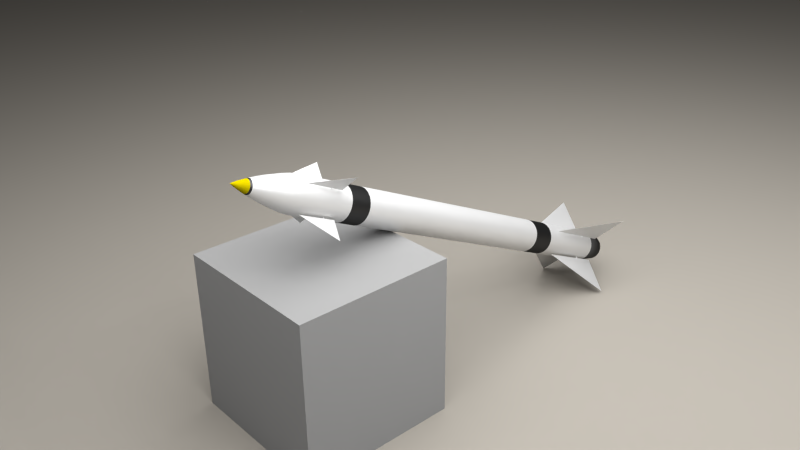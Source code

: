 # Source: missile.blend  (saved by Blender 2.73.0; exported with 4.5.12 LTS)
import bpy
from mathutils import Matrix  # noqa: F401  (used for matrix-valued properties, if any)

bpy.ops.wm.read_factory_settings(use_empty=True)
scene = bpy.context.scene
scene.name = 'Scene'

# ---- collections
col_collection_1 = bpy.data.collections.new('Collection 1'); scene.collection.children.link(col_collection_1)

# ---- materials (node trees are filled in below, after node groups)
mat_material_007 = bpy.data.materials.new('Material.007')
mat_material_007.alpha_threshold = 0.0
mat_material_007.roughness = 0.5
mat_material_005 = bpy.data.materials.new('Material.005')
mat_material_005.alpha_threshold = 0.0
mat_material_005.roughness = 0.5
mat_material_006 = bpy.data.materials.new('Material.006')
mat_material_006.alpha_threshold = 0.0
mat_material_006.roughness = 0.5
mat_material_001 = bpy.data.materials.new('Material.001')
mat_material_001.alpha_threshold = 0.0
mat_material_001.roughness = 0.5
mat_material_002 = bpy.data.materials.new('Material.002')
mat_material_002.alpha_threshold = 0.0
mat_material_002.roughness = 0.5
mat_material_003 = bpy.data.materials.new('Material.003')
mat_material_003.alpha_threshold = 0.0
mat_material_003.roughness = 0.5
mat_material_004 = bpy.data.materials.new('Material.004')
mat_material_004.alpha_threshold = 0.0
mat_material_004.roughness = 0.5

# ---- material node trees
mat_material_007.use_nodes = True; mat_material_007.node_tree.nodes.clear()
_N = mat_material_007.node_tree.nodes; _L = mat_material_007.node_tree.links
n0 = _N.new('ShaderNodeOutputMaterial'); n0.name = 'Material Output'; n0.location = (300, 300)
n1 = _N.new('ShaderNodeEmission'); n1.name = 'Emission'; n1.location = (110, 300)
n1.inputs[0].default_value = (0.8, 0.8, 0.8, 1.0)
n1.inputs[1].default_value = 5.5
_L.new(n1.outputs[0], n0.inputs[0])
n0.is_active_output = True
mat_material_005.use_nodes = True; mat_material_005.node_tree.nodes.clear()
_N = mat_material_005.node_tree.nodes; _L = mat_material_005.node_tree.links
n0 = _N.new('ShaderNodeOutputMaterial'); n0.name = 'Material Output'; n0.location = (300, 300)
n1 = _N.new('ShaderNodeBsdfDiffuse'); n1.name = 'Diffuse BSDF'; n1.location = (10, 300)
n1.inputs[0].default_value = (0.3185, 0.2961, 0.2623, 1.0)
n1.inputs[1].default_value = 0.4598
_L.new(n1.outputs[0], n0.inputs[0])
n0.is_active_output = True
mat_material_006.use_nodes = True; mat_material_006.node_tree.nodes.clear()
_N = mat_material_006.node_tree.nodes; _L = mat_material_006.node_tree.links
n0 = _N.new('ShaderNodeOutputMaterial'); n0.name = 'Material Output'; n0.location = (300, 300)
n1 = _N.new('ShaderNodeBsdfDiffuse'); n1.name = 'Diffuse BSDF'; n1.location = (10, 300)
n1.inputs[0].default_value = (0.2664, 0.2664, 0.2664, 1.0)
n1.inputs[1].default_value = 0.5517
_L.new(n1.outputs[0], n0.inputs[0])
n0.is_active_output = True
mat_material_001.use_nodes = True; mat_material_001.node_tree.nodes.clear()
_N = mat_material_001.node_tree.nodes; _L = mat_material_001.node_tree.links
n0 = _N.new('ShaderNodeOutputMaterial'); n0.name = 'Material Output'; n0.location = (300, 300)
n1 = _N.new('ShaderNodeMixShader'); n1.name = 'Mix Shader'; n1.location = (110, 300)
n2 = _N.new('ShaderNodeBsdfDiffuse'); n2.name = 'Diffuse BSDF'; n2.location = (-90, 300)
n2.inputs[0].default_value = (0.8, 0.6532, 0.0003438, 1.0)
n3 = _N.new('ShaderNodeBsdfRefraction'); n3.name = 'Refraction BSDF'; n3.location = (-90, 300)
n3.inputs[0].default_value = (0.8, 0.7507, 0.007375, 1.0)
n3.inputs[1].default_value = 0.4472
_L.new(n1.outputs[0], n0.inputs[0])
_L.new(n2.outputs[0], n1.inputs[1])
_L.new(n3.outputs[0], n1.inputs[2])
n0.is_active_output = True
mat_material_002.use_nodes = True; mat_material_002.node_tree.nodes.clear()
_N = mat_material_002.node_tree.nodes; _L = mat_material_002.node_tree.links
n0 = _N.new('ShaderNodeOutputMaterial'); n0.name = 'Material Output'; n0.location = (300, 300)
n1 = _N.new('ShaderNodeMixShader'); n1.name = 'Mix Shader'; n1.location = (110, 300)
n2 = _N.new('ShaderNodeBsdfDiffuse'); n2.name = 'Diffuse BSDF'; n2.location = (-90, 300)
n2.inputs[0].default_value = (0.002063, 0.002063, 0.002063, 1.0)
n3 = _N.new('ShaderNodeBsdfAnisotropic'); n3.name = 'Glossy BSDF'; n3.location = (-90, 300)
n3.distribution = 'GGX'
n3.inputs[0].default_value = (0.1282, 0.1282, 0.1282, 1.0)
n3.inputs[1].default_value = 0.4472
_L.new(n1.outputs[0], n0.inputs[0])
_L.new(n2.outputs[0], n1.inputs[1])
_L.new(n3.outputs[0], n1.inputs[2])
n0.is_active_output = True
mat_material_003.use_nodes = True; mat_material_003.node_tree.nodes.clear()
_N = mat_material_003.node_tree.nodes; _L = mat_material_003.node_tree.links
n0 = _N.new('ShaderNodeOutputMaterial'); n0.name = 'Material Output'; n0.location = (300, 300)
n1 = _N.new('ShaderNodeMixShader'); n1.name = 'Mix Shader'; n1.location = (110, 300)
n2 = _N.new('ShaderNodeBsdfDiffuse'); n2.name = 'Diffuse BSDF'; n2.location = (-90, 300)
n3 = _N.new('ShaderNodeBsdfAnisotropic'); n3.name = 'Glossy BSDF'; n3.location = (-90, 300)
n3.distribution = 'GGX'
n3.inputs[1].default_value = 0.4472
_L.new(n1.outputs[0], n0.inputs[0])
_L.new(n2.outputs[0], n1.inputs[1])
_L.new(n3.outputs[0], n1.inputs[2])
n0.is_active_output = True
mat_material_004.use_nodes = True; mat_material_004.node_tree.nodes.clear()
_N = mat_material_004.node_tree.nodes; _L = mat_material_004.node_tree.links
n0 = _N.new('ShaderNodeOutputMaterial'); n0.name = 'Material Output'; n0.location = (300, 300)
n1 = _N.new('ShaderNodeBsdfDiffuse'); n1.name = 'Diffuse BSDF'; n1.location = (10, 300)
n1.inputs[0].default_value = (0.09084, 0.09084, 0.09084, 1.0)
_L.new(n1.outputs[0], n0.inputs[0])
n0.is_active_output = True

# ---- world
world_world = bpy.data.worlds.new('World'); scene.world = world_world
world_world.color = (0.05088, 0.05088, 0.05088)
world_world.use_sun_shadow = False
world_world.sun_shadow_jitter_overblur = 0.0
world_world.cycles.sampling_method = 'MANUAL'
world_world.cycles.sample_map_resolution = 256

# ---- cameras
cam_camera = bpy.data.cameras.new('Camera')
cam_camera.clip_end = 100.0
cam_camera.lens = 35.0
cam_camera.sensor_width = 32.0
cam_camera.sensor_height = 18.0
cam_camera.ortho_scale = 7.314
cam_camera.dof.focus_distance = 0.0

# ---- lights
light_lamp = bpy.data.lights.new('Lamp', 'POINT')
light_lamp.transmission_factor = 0.0
light_lamp.cutoff_distance = 30.0
light_lamp.energy = 100.0
light_lamp.shadow_buffer_clip_start = 1.001
light_lamp.shadow_soft_size = 0.1
light_lamp.shadow_maximum_resolution = 0.006
light_lamp.use_absolute_resolution = True
light_lamp.cycles.use_multiple_importance_sampling = False

# ---- meshes
me_plane_011 = bpy.data.meshes.new('Plane.011')
me_plane_011.from_pydata([(-1.0, -1.0, 0.0), (1.0, -1.0, 0.0), (-1.0, 1.0, 0.0), (1.0, 1.0, 0.0)], [], [(0, 1, 3, 2)])
me_plane_011.materials.append(mat_material_007)
me_plane_011.use_remesh_preserve_volume = False
me_plane_011.use_remesh_preserve_attributes = False
me_plane_011.use_mirror_vertex_groups = False
me_plane_011.update()
me_plane_010 = bpy.data.meshes.new('Plane.010')
me_plane_010.from_pydata([(-1.0, -1.0, 0.0), (1.0, -1.0, 0.0), (-1.0, 1.0, 0.0), (1.0, 1.0, 0.0)], [], [(0, 1, 3, 2)])
me_plane_010.materials.append(mat_material_005)
me_plane_010.use_remesh_preserve_volume = False
me_plane_010.use_remesh_preserve_attributes = False
me_plane_010.use_mirror_vertex_groups = False
me_plane_010.update()
me_cube_001 = bpy.data.meshes.new('Cube.001')
me_cube_001.from_pydata([(-1.0, -1.0, -1.0), (-1.0, 1.0, -1.0), (1.0, 1.0, -1.0), (1.0, -1.0, -1.0), (-1.0, -1.0, 1.0), (-1.0, 1.0, 1.0), (1.0, 1.0, 1.0), (1.0, -1.0, 1.0), (-1.0, -1.0, -1.024), (-1.0, 1.0, -1.024), (1.0, 1.0, -1.024), (1.0, -1.0, -1.024), (-1.0, -1.0, -1.073), (-1.0, 1.0, -1.073), (1.0, 1.0, -1.073), (1.0, -1.0, -1.073)], [], [(4, 5, 1, 0), (5, 6, 2, 1), (6, 7, 3, 2), (7, 4, 0, 3), (3, 0, 8, 11), (7, 6, 5, 4), (11, 8, 12, 15), (2, 3, 11, 10), (1, 2, 10, 9), (0, 1, 9, 8), (12, 13, 14, 15), (10, 11, 15, 14), (9, 10, 14, 13), (8, 9, 13, 12)])
me_cube_001.materials.append(mat_material_006)
me_cube_001.use_remesh_preserve_volume = False
me_cube_001.use_remesh_preserve_attributes = False
me_cube_001.use_mirror_vertex_groups = False
me_cube_001.update()
me_plane_009 = bpy.data.meshes.new('Plane.009')
me_plane_009.from_pydata([(-1.509, 1.837, -0.03847), (-1.509, 1.837, -0.03203), (-1.509, 1.835, -0.02584), (-1.509, 1.832, -0.02013), (-1.509, 1.828, -0.01513), (-1.509, 1.823, -0.01102), (-1.509, 1.817, -0.007972), (-1.509, 1.811, -0.006094), (-1.509, 1.804, -0.005459), (-1.509, 1.798, -0.006094), (-1.509, 1.792, -0.007972), (-1.509, 1.786, -0.01102), (-1.509, 1.781, -0.01513), (-1.509, 1.777, -0.02013), (-1.509, 1.774, -0.02584), (-1.509, 1.772, -0.03203), (-1.509, 1.771, -0.03847), (-1.509, 1.772, -0.04491), (-1.509, 1.774, -0.0511), (-1.509, 1.777, -0.05681), (-1.509, 1.781, -0.06181), (-1.509, 1.786, -0.06591), (-1.509, 1.792, -0.06896), (-1.509, 1.798, -0.07084), (-1.509, 1.804, -0.07148), (-1.509, 1.811, -0.07084), (-1.509, 1.817, -0.06896), (-1.509, 1.823, -0.06591), (-1.509, 1.828, -0.06181), (-1.509, 1.832, -0.05681), (-1.509, 1.835, -0.0511), (-1.509, 1.837, -0.04491), (-0.9369, 1.837, -0.03847), (-0.9369, 1.837, -0.03203), (-0.9369, 1.835, -0.02584), (-0.9369, 1.832, -0.02013), (-0.9369, 1.828, -0.01513), (-0.9369, 1.823, -0.01102), (-0.9369, 1.817, -0.007972), (-0.9369, 1.811, -0.006094), (-0.9369, 1.804, -0.005459), (-0.9369, 1.798, -0.006094), (-0.9369, 1.792, -0.007972), (-0.9369, 1.786, -0.01102), (-0.9369, 1.781, -0.01513), (-0.9369, 1.777, -0.02013), (-0.9369, 1.774, -0.02584), (-0.9369, 1.772, -0.03203), (-0.9369, 1.771, -0.03847), (-0.9369, 1.772, -0.04491), (-0.9369, 1.774, -0.0511), (-0.9369, 1.777, -0.05681), (-0.9369, 1.781, -0.06181), (-0.9369, 1.786, -0.06591), (-0.9369, 1.792, -0.06896), (-0.9369, 1.798, -0.07084), (-0.9369, 1.804, -0.07148), (-0.9369, 1.811, -0.07084), (-0.9369, 1.817, -0.06896), (-0.9369, 1.823, -0.06591), (-0.9369, 1.828, -0.06181), (-0.9369, 1.832, -0.05681), (-0.9369, 1.835, -0.0511), (-0.9369, 1.837, -0.04491), (-0.893, 1.823, -0.03847), (-0.893, 1.823, -0.03476), (-0.893, 1.822, -0.0312), (-0.893, 1.82, -0.02792), (-0.893, 1.818, -0.02505), (-0.893, 1.815, -0.02268), (-0.893, 1.812, -0.02093), (-0.893, 1.808, -0.01985), (-0.893, 1.804, -0.01949), (-0.893, 1.801, -0.01985), (-0.893, 1.797, -0.02093), (-0.893, 1.794, -0.02268), (-0.893, 1.791, -0.02505), (-0.893, 1.789, -0.02792), (-0.893, 1.787, -0.0312), (-0.893, 1.786, -0.03476), (-0.893, 1.785, -0.03847), (-0.893, 1.786, -0.04217), (-0.893, 1.787, -0.04573), (-0.893, 1.789, -0.04901), (-0.893, 1.791, -0.05189), (-0.893, 1.794, -0.05425), (-0.893, 1.797, -0.056), (-0.893, 1.801, -0.05708), (-0.893, 1.804, -0.05745), (-0.893, 1.808, -0.05708), (-0.893, 1.812, -0.056), (-0.893, 1.815, -0.05425), (-0.893, 1.818, -0.05189), (-0.893, 1.82, -0.04901), (-0.893, 1.822, -0.04573), (-0.893, 1.823, -0.04217), (-1.0, -0.8664, -0.03805), (-1.0, 3.017, 0.0), (1.0, 3.017, -0.03726), (-1.0, -0.8664, -0.03734), (-1.0, 3.017, -0.03734), (1.0, 3.017, -0.03734), (-1.0, -0.8664, -0.03882), (-1.0, 3.017, -0.07687), (1.0, 3.017, -0.03961), (-2.366, 1.837, -0.008804), (-2.366, 1.837, -0.01524), (-2.366, 1.835, -0.02144), (-2.366, 1.832, -0.02714), (-2.366, 1.828, -0.03214), (-2.366, 1.823, -0.03625), (-2.366, 1.817, -0.0393), (-2.366, 1.811, -0.04118), (-2.366, 1.804, -0.04181), (-2.366, 1.798, -0.04118), (-2.366, 1.792, -0.0393), (-2.366, 1.786, -0.03625), (-2.366, 1.781, -0.03214), (-2.366, 1.777, -0.02714), (-2.366, 1.774, -0.02144), (-2.366, 1.772, -0.01524), (-2.366, 1.771, -0.008804), (-2.366, 1.772, -0.002364), (-2.366, 1.774, 0.003828), (-2.366, 1.777, 0.009534), (-2.366, 1.781, 0.01454), (-2.366, 1.786, 0.01864), (-2.366, 1.792, 0.02169), (-2.366, 1.798, 0.02357), (-2.366, 1.804, 0.0242), (-2.366, 1.811, 0.02357), (-2.366, 1.817, 0.02169), (-2.366, 1.823, 0.01864), (-2.366, 1.828, 0.01454), (-2.366, 1.832, 0.009534), (-2.366, 1.835, 0.003828), (-2.366, 1.837, -0.002364), (-2.938, 1.837, -0.008804), (-2.938, 1.837, -0.01524), (-2.938, 1.835, -0.02144), (-2.938, 1.832, -0.02714), (-2.938, 1.828, -0.03214), (-2.938, 1.823, -0.03625), (-2.938, 1.817, -0.0393), (-2.938, 1.811, -0.04118), (-2.938, 1.804, -0.04181), (-2.938, 1.798, -0.04118), (-2.938, 1.792, -0.0393), (-2.938, 1.786, -0.03625), (-2.938, 1.781, -0.03214), (-2.938, 1.777, -0.02714), (-2.938, 1.774, -0.02144), (-2.938, 1.772, -0.01524), (-2.938, 1.771, -0.008804), (-2.938, 1.772, -0.002365), (-2.938, 1.774, 0.003827), (-2.938, 1.777, 0.009534), (-2.938, 1.781, 0.01454), (-2.938, 1.786, 0.01864), (-2.938, 1.792, 0.02169), (-2.938, 1.798, 0.02357), (-2.938, 1.804, 0.0242), (-2.938, 1.811, 0.02357), (-2.938, 1.817, 0.02169), (-2.938, 1.823, 0.01864), (-2.938, 1.828, 0.01454), (-2.938, 1.832, 0.009534), (-2.938, 1.835, 0.003827), (-2.938, 1.837, -0.002365), (-2.982, 1.823, -0.008804), (-2.982, 1.823, -0.01251), (-2.982, 1.822, -0.01607), (-2.982, 1.82, -0.01935), (-2.982, 1.818, -0.02223), (-2.982, 1.815, -0.02459), (-2.982, 1.812, -0.02634), (-2.982, 1.808, -0.02742), (-2.982, 1.804, -0.02779), (-2.982, 1.801, -0.02742), (-2.982, 1.797, -0.02634), (-2.982, 1.794, -0.02459), (-2.982, 1.791, -0.02223), (-2.982, 1.789, -0.01935), (-2.982, 1.787, -0.01607), (-2.982, 1.786, -0.01251), (-2.982, 1.785, -0.008804), (-2.982, 1.786, -0.005101), (-2.982, 1.787, -0.00154), (-2.982, 1.789, 0.001741), (-2.982, 1.791, 0.004618), (-2.982, 1.794, 0.006978), (-2.982, 1.797, 0.008732), (-2.982, 1.801, 0.009812), (-2.982, 1.804, 0.01018), (-2.982, 1.808, 0.009812), (-2.982, 1.812, 0.008732), (-2.982, 1.815, 0.006978), (-2.982, 1.818, 0.004618), (-2.982, 1.82, 0.001741), (-2.982, 1.822, -0.00154), (-2.982, 1.823, -0.005101), (-2.875, -0.8663, -0.009221), (-2.875, 3.017, -0.04727), (-4.875, 3.017, -0.01002), (-2.875, -0.8663, -0.009931), (-2.875, 3.017, -0.009933), (-4.875, 3.017, -0.009933), (-2.875, -0.8663, -0.008449), (-2.875, 3.017, 0.0296), (-4.875, 3.017, -0.007658), (-1.912, 1.837, 0.3932), (-1.918, 1.837, 0.3932), (-1.924, 1.835, 0.3932), (-1.93, 1.832, 0.3932), (-1.935, 1.828, 0.3932), (-1.939, 1.823, 0.3932), (-1.942, 1.817, 0.3932), (-1.944, 1.811, 0.3932), (-1.945, 1.804, 0.3932), (-1.944, 1.798, 0.3932), (-1.942, 1.792, 0.3932), (-1.939, 1.786, 0.3932), (-1.935, 1.781, 0.3932), (-1.93, 1.777, 0.3932), (-1.924, 1.774, 0.3932), (-1.918, 1.772, 0.3932), (-1.912, 1.771, 0.3932), (-1.905, 1.772, 0.3932), (-1.899, 1.774, 0.3932), (-1.893, 1.777, 0.3932), (-1.888, 1.781, 0.3932), (-1.884, 1.786, 0.3932), (-1.881, 1.792, 0.3932), (-1.879, 1.798, 0.3932), (-1.879, 1.804, 0.3932), (-1.879, 1.811, 0.3932), (-1.881, 1.817, 0.3932), (-1.884, 1.823, 0.3932), (-1.888, 1.828, 0.3932), (-1.893, 1.832, 0.3932), (-1.899, 1.835, 0.3932), (-1.905, 1.837, 0.3932), (-1.912, 1.837, 0.9652), (-1.918, 1.837, 0.9652), (-1.924, 1.835, 0.9652), (-1.93, 1.832, 0.9652), (-1.935, 1.828, 0.9652), (-1.939, 1.823, 0.9652), (-1.942, 1.817, 0.9652), (-1.944, 1.811, 0.9652), (-1.945, 1.804, 0.9652), (-1.944, 1.798, 0.9652), (-1.942, 1.792, 0.9652), (-1.939, 1.786, 0.9652), (-1.935, 1.781, 0.9652), (-1.93, 1.777, 0.9652), (-1.924, 1.774, 0.9652), (-1.918, 1.772, 0.9652), (-1.912, 1.771, 0.9652), (-1.905, 1.772, 0.9652), (-1.899, 1.774, 0.9652), (-1.893, 1.777, 0.9652), (-1.888, 1.781, 0.9652), (-1.884, 1.786, 0.9652), (-1.881, 1.792, 0.9652), (-1.879, 1.798, 0.9652), (-1.879, 1.804, 0.9652), (-1.879, 1.811, 0.9652), (-1.881, 1.817, 0.9652), (-1.884, 1.823, 0.9652), (-1.888, 1.828, 0.9652), (-1.893, 1.832, 0.9652), (-1.899, 1.835, 0.9652), (-1.905, 1.837, 0.9652), (-1.912, 1.823, 1.009), (-1.915, 1.823, 1.009), (-1.919, 1.822, 1.009), (-1.922, 1.82, 1.009), (-1.925, 1.818, 1.009), (-1.927, 1.815, 1.009), (-1.929, 1.812, 1.009), (-1.93, 1.808, 1.009), (-1.931, 1.804, 1.009), (-1.93, 1.801, 1.009), (-1.929, 1.797, 1.009), (-1.927, 1.794, 1.009), (-1.925, 1.791, 1.009), (-1.922, 1.789, 1.009), (-1.919, 1.787, 1.009), (-1.915, 1.786, 1.009), (-1.912, 1.785, 1.009), (-1.908, 1.786, 1.009), (-1.904, 1.787, 1.009), (-1.901, 1.789, 1.009), (-1.898, 1.791, 1.009), (-1.896, 1.794, 1.009), (-1.894, 1.797, 1.009), (-1.893, 1.801, 1.009), (-1.893, 1.804, 1.009), (-1.893, 1.808, 1.009), (-1.894, 1.812, 1.009), (-1.896, 1.815, 1.009), (-1.898, 1.818, 1.009), (-1.901, 1.82, 1.009), (-1.904, 1.822, 1.009), (-1.908, 1.823, 1.009), (-1.912, -0.8663, 0.9021), (-1.95, 3.017, 0.9021), (-1.913, 3.017, 2.902), (-1.913, -0.8663, 0.9021), (-1.913, 3.017, 0.9021), (-1.913, 3.017, 2.902), (-1.911, -0.8663, 0.9021), (-1.873, 3.017, 0.9021), (-1.91, 3.017, 2.902), (-1.953, 1.813, -0.4368), (-1.946, 1.812, -0.4368), (-1.94, 1.81, -0.4368), (-1.934, 1.807, -0.4368), (-1.929, 1.803, -0.4368), (-1.925, 1.798, -0.4368), (-1.922, 1.792, -0.4368), (-1.92, 1.786, -0.4368), (-1.92, 1.78, -0.4368), (-1.92, 1.773, -0.4368), (-1.922, 1.767, -0.4368), (-1.925, 1.761, -0.4368), (-1.929, 1.756, -0.4368), (-1.934, 1.752, -0.4368), (-1.94, 1.749, -0.4368), (-1.946, 1.747, -0.4368), (-1.953, 1.747, -0.4368), (-1.959, 1.747, -0.4368), (-1.965, 1.749, -0.4368), (-1.971, 1.752, -0.4368), (-1.976, 1.756, -0.4368), (-1.98, 1.761, -0.4368), (-1.983, 1.767, -0.4368), (-1.985, 1.773, -0.4368), (-1.986, 1.78, -0.4368), (-1.985, 1.786, -0.4368), (-1.983, 1.792, -0.4368), (-1.98, 1.798, -0.4368), (-1.976, 1.803, -0.4368), (-1.971, 1.807, -0.4368), (-1.965, 1.81, -0.4368), (-1.959, 1.812, -0.4368), (-1.953, 1.813, -1.009), (-1.946, 1.812, -1.009), (-1.94, 1.81, -1.009), (-1.934, 1.807, -1.009), (-1.929, 1.803, -1.009), (-1.925, 1.798, -1.009), (-1.922, 1.792, -1.009), (-1.92, 1.786, -1.009), (-1.92, 1.78, -1.009), (-1.92, 1.773, -1.009), (-1.922, 1.767, -1.009), (-1.925, 1.761, -1.009), (-1.929, 1.756, -1.009), (-1.934, 1.752, -1.009), (-1.94, 1.749, -1.009), (-1.946, 1.747, -1.009), (-1.953, 1.747, -1.009), (-1.959, 1.747, -1.009), (-1.965, 1.749, -1.009), (-1.971, 1.752, -1.009), (-1.976, 1.756, -1.009), (-1.98, 1.761, -1.009), (-1.983, 1.767, -1.009), (-1.985, 1.773, -1.009), (-1.986, 1.78, -1.009), (-1.985, 1.786, -1.009), (-1.983, 1.792, -1.009), (-1.98, 1.798, -1.009), (-1.976, 1.803, -1.009), (-1.971, 1.807, -1.009), (-1.965, 1.81, -1.009), (-1.959, 1.812, -1.009), (-1.953, 1.799, -1.053), (-1.949, 1.798, -1.053), (-1.945, 1.797, -1.053), (-1.942, 1.795, -1.053), (-1.939, 1.793, -1.053), (-1.937, 1.79, -1.053), (-1.935, 1.787, -1.053), (-1.934, 1.783, -1.053), (-1.934, 1.78, -1.053), (-1.934, 1.776, -1.053), (-1.935, 1.772, -1.053), (-1.937, 1.769, -1.053), (-1.939, 1.766, -1.053), (-1.942, 1.764, -1.053), (-1.945, 1.762, -1.053), (-1.949, 1.761, -1.053), (-1.953, 1.761, -1.053), (-1.956, 1.761, -1.053), (-1.96, 1.762, -1.053), (-1.963, 1.764, -1.053), (-1.966, 1.766, -1.053), (-1.968, 1.769, -1.053), (-1.97, 1.772, -1.053), (-1.971, 1.776, -1.053), (-1.972, 1.78, -1.053), (-1.971, 1.783, -1.053), (-1.97, 1.787, -1.053), (-1.968, 1.79, -1.053), (-1.966, 1.793, -1.053), (-1.963, 1.795, -1.053), (-1.96, 1.797, -1.053), (-1.956, 1.798, -1.053), (-1.952, -0.891, -0.9457), (-1.914, 2.992, -0.9457), (-1.951, 2.992, -2.946), (-1.951, -0.891, -0.9457), (-1.951, 2.992, -0.9457), (-1.951, 2.992, -2.946), (-1.953, -0.891, -0.9457), (-1.991, 2.992, -0.9457), (-1.954, 2.992, -2.946), (-1.921, -17.7, 0.6473), (-1.924, -17.7, 0.6473), (-1.927, -17.7, 0.6473), (-1.93, -17.7, 0.6473), (-1.932, -17.7, 0.6473), (-1.934, -17.7, 0.6473), (-1.936, -17.71, 0.6473), (-1.937, -17.71, 0.6473), (-1.937, -17.71, 0.6473), (-1.937, -17.71, 0.6473), (-1.936, -17.72, 0.6473), (-1.934, -17.72, 0.6473), (-1.932, -17.72, 0.6473), (-1.93, -17.73, 0.6473), (-1.927, -17.73, 0.6473), (-1.924, -17.73, 0.6473), (-1.921, -17.73, 0.6473), (-1.918, -17.73, 0.6473), (-1.915, -17.73, 0.6473), (-1.912, -17.73, 0.6473), (-1.91, -17.72, 0.6473), (-1.908, -17.72, 0.6473), (-1.906, -17.72, 0.6473), (-1.905, -17.71, 0.6473), (-1.905, -17.71, 0.6473), (-1.905, -17.71, 0.6473), (-1.906, -17.71, 0.6473), (-1.908, -17.7, 0.6473), (-1.91, -17.7, 0.6473), (-1.912, -17.7, 0.6473), (-1.915, -17.7, 0.6473), (-1.918, -17.7, 0.6473), (-1.921, -17.7, 0.9261), (-1.924, -17.7, 0.9261), (-1.927, -17.7, 0.9261), (-1.93, -17.7, 0.9261), (-1.932, -17.7, 0.9261), (-1.934, -17.7, 0.9261), (-1.936, -17.71, 0.9261), (-1.937, -17.71, 0.9261), (-1.937, -17.71, 0.9261), (-1.937, -17.71, 0.9261), (-1.936, -17.72, 0.9261), (-1.934, -17.72, 0.9261), (-1.932, -17.72, 0.9261), (-1.93, -17.73, 0.9261), (-1.927, -17.73, 0.9261), (-1.924, -17.73, 0.9261), (-1.921, -17.73, 0.9261), (-1.918, -17.73, 0.9261), (-1.915, -17.73, 0.9261), (-1.912, -17.73, 0.9261), (-1.91, -17.72, 0.9261), (-1.908, -17.72, 0.9261), (-1.906, -17.72, 0.9261), (-1.905, -17.71, 0.9261), (-1.905, -17.71, 0.9261), (-1.905, -17.71, 0.9261), (-1.906, -17.71, 0.9261), (-1.908, -17.7, 0.9261), (-1.91, -17.7, 0.9261), (-1.912, -17.7, 0.9261), (-1.915, -17.7, 0.9261), (-1.918, -17.7, 0.9261), (-1.921, -17.7, 0.9475), (-1.923, -17.7, 0.9475), (-1.925, -17.7, 0.9475), (-1.926, -17.7, 0.9475), (-1.928, -17.71, 0.9475), (-1.929, -17.71, 0.9475), (-1.93, -17.71, 0.9475), (-1.93, -17.71, 0.9475), (-1.93, -17.71, 0.9475), (-1.93, -17.71, 0.9475), (-1.93, -17.72, 0.9475), (-1.929, -17.72, 0.9475), (-1.928, -17.72, 0.9475), (-1.926, -17.72, 0.9475), (-1.925, -17.72, 0.9475), (-1.923, -17.72, 0.9475), (-1.921, -17.72, 0.9475), (-1.919, -17.72, 0.9475), (-1.917, -17.72, 0.9475), (-1.916, -17.72, 0.9475), (-1.914, -17.72, 0.9475), (-1.913, -17.72, 0.9475), (-1.912, -17.72, 0.9475), (-1.912, -17.71, 0.9475), (-1.912, -17.71, 0.9475), (-1.912, -17.71, 0.9475), (-1.912, -17.71, 0.9475), (-1.913, -17.71, 0.9475), (-1.914, -17.71, 0.9475), (-1.916, -17.7, 0.9475), (-1.917, -17.7, 0.9475), (-1.919, -17.7, 0.9475), (-1.921, -19.01, 0.8953), (-1.94, -17.12, 0.8953), (-1.922, -17.12, 1.87), (-1.922, -19.01, 0.8953), (-1.922, -17.12, 0.8953), (-1.922, -17.12, 1.87), (-1.921, -19.01, 0.8953), (-1.902, -17.12, 0.8953), (-1.921, -17.12, 1.87), (-1.945, -17.71, -0.6899), (-1.942, -17.71, -0.6899), (-1.939, -17.71, -0.6899), (-1.936, -17.71, -0.6899), (-1.934, -17.71, -0.6899), (-1.932, -17.71, -0.6899), (-1.93, -17.72, -0.6899), (-1.929, -17.72, -0.6899), (-1.929, -17.72, -0.6899), (-1.929, -17.73, -0.6899), (-1.93, -17.73, -0.6899), (-1.932, -17.73, -0.6899), (-1.934, -17.73, -0.6899), (-1.936, -17.74, -0.6899), (-1.939, -17.74, -0.6899), (-1.942, -17.74, -0.6899), (-1.945, -17.74, -0.6899), (-1.948, -17.74, -0.6899), (-1.951, -17.74, -0.6899), (-1.954, -17.74, -0.6899), (-1.956, -17.73, -0.6899), (-1.958, -17.73, -0.6899), (-1.96, -17.73, -0.6899), (-1.961, -17.73, -0.6899), (-1.961, -17.72, -0.6899), (-1.961, -17.72, -0.6899), (-1.96, -17.72, -0.6899), (-1.958, -17.71, -0.6899), (-1.956, -17.71, -0.6899), (-1.954, -17.71, -0.6899), (-1.951, -17.71, -0.6899), (-1.948, -17.71, -0.6899), (-1.945, -17.71, -0.9687), (-1.942, -17.71, -0.9687), (-1.939, -17.71, -0.9687), (-1.936, -17.71, -0.9687), (-1.934, -17.71, -0.9687), (-1.932, -17.71, -0.9687), (-1.93, -17.72, -0.9687), (-1.929, -17.72, -0.9687), (-1.929, -17.72, -0.9687), (-1.929, -17.73, -0.9687), (-1.93, -17.73, -0.9687), (-1.932, -17.73, -0.9687), (-1.934, -17.73, -0.9687), (-1.936, -17.74, -0.9687), (-1.939, -17.74, -0.9687), (-1.942, -17.74, -0.9687), (-1.945, -17.74, -0.9687), (-1.948, -17.74, -0.9687), (-1.951, -17.74, -0.9687), (-1.954, -17.74, -0.9687), (-1.956, -17.73, -0.9687), (-1.958, -17.73, -0.9687), (-1.96, -17.73, -0.9687), (-1.961, -17.73, -0.9687), (-1.961, -17.72, -0.9687), (-1.961, -17.72, -0.9687), (-1.96, -17.72, -0.9687), (-1.958, -17.71, -0.9687), (-1.956, -17.71, -0.9687), (-1.954, -17.71, -0.9687), (-1.951, -17.71, -0.9687), (-1.948, -17.71, -0.9687), (-1.945, -17.71, -0.9901), (-1.943, -17.71, -0.9901), (-1.941, -17.71, -0.9901), (-1.94, -17.71, -0.9901), (-1.938, -17.72, -0.9901), (-1.937, -17.72, -0.9901), (-1.936, -17.72, -0.9901), (-1.936, -17.72, -0.9901), (-1.936, -17.72, -0.9901), (-1.936, -17.72, -0.9901), (-1.936, -17.73, -0.9901), (-1.937, -17.73, -0.9901), (-1.938, -17.73, -0.9901), (-1.94, -17.73, -0.9901), (-1.941, -17.73, -0.9901), (-1.943, -17.73, -0.9901), (-1.945, -17.73, -0.9901), (-1.947, -17.73, -0.9901), (-1.949, -17.73, -0.9901), (-1.95, -17.73, -0.9901), (-1.952, -17.73, -0.9901), (-1.953, -17.73, -0.9901), (-1.954, -17.73, -0.9901), (-1.954, -17.72, -0.9901), (-1.954, -17.72, -0.9901), (-1.954, -17.72, -0.9901), (-1.954, -17.72, -0.9901), (-1.953, -17.72, -0.9901), (-1.952, -17.72, -0.9901), (-1.95, -17.71, -0.9901), (-1.949, -17.71, -0.9901), (-1.947, -17.71, -0.9901), (-1.945, -19.02, -0.938), (-1.926, -17.13, -0.938), (-1.944, -17.13, -1.913), (-1.944, -19.02, -0.938), (-1.944, -17.13, -0.938), (-1.944, -17.13, -1.913), (-1.945, -19.02, -0.938), (-1.964, -17.13, -0.938), (-1.946, -17.13, -1.913), (-1.251, -17.69, -0.04007), (-1.251, -17.69, -0.03693), (-1.251, -17.69, -0.03391), (-1.251, -17.7, -0.03113), (-1.251, -17.7, -0.02869), (-1.251, -17.7, -0.02669), (-1.251, -17.7, -0.02521), (-1.251, -17.71, -0.02429), (-1.251, -17.71, -0.02398), (-1.251, -17.71, -0.02429), (-1.251, -17.72, -0.02521), (-1.251, -17.72, -0.02669), (-1.251, -17.72, -0.02869), (-1.251, -17.72, -0.03113), (-1.251, -17.72, -0.03391), (-1.251, -17.73, -0.03693), (-1.251, -17.73, -0.04007), (-1.251, -17.73, -0.04321), (-1.251, -17.72, -0.04623), (-1.251, -17.72, -0.04901), (-1.251, -17.72, -0.05145), (-1.251, -17.72, -0.05345), (-1.251, -17.72, -0.05494), (-1.251, -17.71, -0.05585), (-1.251, -17.71, -0.05616), (-1.251, -17.71, -0.05585), (-1.251, -17.7, -0.05494), (-1.251, -17.7, -0.05345), (-1.251, -17.7, -0.05145), (-1.251, -17.7, -0.04901), (-1.251, -17.69, -0.04623), (-1.251, -17.69, -0.04321), (-0.9721, -17.69, -0.04239), (-0.9721, -17.69, -0.03925), (-0.972, -17.69, -0.03623), (-0.972, -17.7, -0.03345), (-0.972, -17.7, -0.03101), (-0.972, -17.7, -0.02901), (-0.972, -17.7, -0.02752), (-0.9719, -17.71, -0.0266), (-0.9719, -17.71, -0.02629), (-0.9719, -17.71, -0.0266), (-0.972, -17.72, -0.02752), (-0.972, -17.72, -0.02901), (-0.972, -17.72, -0.03101), (-0.972, -17.72, -0.03345), (-0.972, -17.72, -0.03623), (-0.9721, -17.73, -0.03925), (-0.9721, -17.73, -0.04239), (-0.9721, -17.73, -0.04552), (-0.9721, -17.72, -0.04854), (-0.9722, -17.72, -0.05132), (-0.9722, -17.72, -0.05376), (-0.9722, -17.72, -0.05576), (-0.9722, -17.72, -0.05725), (-0.9722, -17.71, -0.05817), (-0.9722, -17.71, -0.05848), (-0.9722, -17.71, -0.05817), (-0.9722, -17.7, -0.05725), (-0.9722, -17.7, -0.05576), (-0.9722, -17.7, -0.05376), (-0.9722, -17.7, -0.05132), (-0.9721, -17.69, -0.04854), (-0.9721, -17.69, -0.04552), (-0.9507, -17.7, -0.04256), (-0.9506, -17.7, -0.04076), (-0.9506, -17.7, -0.03902), (-0.9506, -17.7, -0.03742), (-0.9506, -17.7, -0.03602), (-0.9506, -17.7, -0.03487), (-0.9506, -17.71, -0.03401), (-0.9506, -17.71, -0.03349), (-0.9506, -17.71, -0.03331), (-0.9506, -17.71, -0.03349), (-0.9506, -17.71, -0.03401), (-0.9506, -17.71, -0.03487), (-0.9506, -17.72, -0.03602), (-0.9506, -17.72, -0.03742), (-0.9506, -17.72, -0.03902), (-0.9506, -17.72, -0.04076), (-0.9507, -17.72, -0.04256), (-0.9507, -17.72, -0.04437), (-0.9507, -17.72, -0.0461), (-0.9507, -17.72, -0.0477), (-0.9507, -17.72, -0.04911), (-0.9507, -17.71, -0.05026), (-0.9507, -17.71, -0.05111), (-0.9507, -17.71, -0.05164), (-0.9507, -17.71, -0.05182), (-0.9507, -17.71, -0.05164), (-0.9507, -17.71, -0.05111), (-0.9507, -17.7, -0.05026), (-0.9507, -17.7, -0.04911), (-0.9507, -17.7, -0.0477), (-0.9507, -17.7, -0.0461), (-0.9507, -17.7, -0.04437), (-1.003, -19.01, -0.04193), (-1.003, -17.12, -0.02338), (-0.02785, -17.12, -0.04963), (-1.003, -19.01, -0.04158), (-1.003, -17.12, -0.04158), (-0.02785, -17.12, -0.04967), (-1.003, -19.01, -0.0423), (-1.003, -17.12, -0.06085), (-0.02786, -17.12, -0.05078), (-2.613, -17.69, -0.02229), (-2.613, -17.69, -0.02543), (-2.613, -17.69, -0.02845), (-2.613, -17.69, -0.03123), (-2.613, -17.7, -0.03367), (-2.613, -17.7, -0.03567), (-2.613, -17.7, -0.03716), (-2.613, -17.7, -0.03808), (-2.613, -17.71, -0.03838), (-2.613, -17.71, -0.03808), (-2.613, -17.71, -0.03716), (-2.613, -17.72, -0.03567), (-2.613, -17.72, -0.03367), (-2.613, -17.72, -0.03123), (-2.613, -17.72, -0.02845), (-2.613, -17.72, -0.02543), (-2.613, -17.72, -0.02229), (-2.613, -17.72, -0.01916), (-2.613, -17.72, -0.01614), (-2.613, -17.72, -0.01335), (-2.613, -17.72, -0.01092), (-2.613, -17.72, -0.008915), (-2.613, -17.71, -0.007428), (-2.613, -17.71, -0.006513), (-2.612, -17.71, -0.006204), (-2.613, -17.7, -0.006513), (-2.613, -17.7, -0.007428), (-2.613, -17.7, -0.008915), (-2.613, -17.7, -0.01092), (-2.613, -17.69, -0.01335), (-2.613, -17.69, -0.01614), (-2.613, -17.69, -0.01916), (-2.891, -17.69, -0.01998), (-2.891, -17.69, -0.02312), (-2.892, -17.69, -0.02614), (-2.892, -17.69, -0.02892), (-2.892, -17.7, -0.03136), (-2.892, -17.7, -0.03336), (-2.892, -17.7, -0.03485), (-2.892, -17.7, -0.03576), (-2.892, -17.71, -0.03607), (-2.892, -17.71, -0.03576), (-2.892, -17.71, -0.03485), (-2.892, -17.72, -0.03336), (-2.892, -17.72, -0.03136), (-2.892, -17.72, -0.02892), (-2.892, -17.72, -0.02614), (-2.891, -17.72, -0.02312), (-2.891, -17.72, -0.01998), (-2.891, -17.72, -0.01684), (-2.891, -17.72, -0.01382), (-2.891, -17.72, -0.01104), (-2.891, -17.72, -0.008603), (-2.891, -17.72, -0.006602), (-2.891, -17.71, -0.005115), (-2.891, -17.71, -0.0042), (-2.891, -17.71, -0.00389), (-2.891, -17.7, -0.0042), (-2.891, -17.7, -0.005115), (-2.891, -17.7, -0.006602), (-2.891, -17.7, -0.008603), (-2.891, -17.69, -0.01104), (-2.891, -17.69, -0.01382), (-2.891, -17.69, -0.01684), (-2.913, -17.7, -0.0198), (-2.913, -17.7, -0.02161), (-2.913, -17.7, -0.02334), (-2.913, -17.7, -0.02494), (-2.913, -17.7, -0.02635), (-2.913, -17.7, -0.0275), (-2.913, -17.7, -0.02835), (-2.913, -17.71, -0.02888), (-2.913, -17.71, -0.02906), (-2.913, -17.71, -0.02888), (-2.913, -17.71, -0.02835), (-2.913, -17.71, -0.0275), (-2.913, -17.71, -0.02635), (-2.913, -17.71, -0.02494), (-2.913, -17.72, -0.02334), (-2.913, -17.72, -0.02161), (-2.913, -17.72, -0.0198), (-2.913, -17.72, -0.018), (-2.913, -17.72, -0.01626), (-2.913, -17.71, -0.01466), (-2.913, -17.71, -0.01326), (-2.913, -17.71, -0.01211), (-2.913, -17.71, -0.01125), (-2.913, -17.71, -0.01073), (-2.913, -17.71, -0.01055), (-2.913, -17.71, -0.01073), (-2.913, -17.7, -0.01125), (-2.913, -17.7, -0.01211), (-2.913, -17.7, -0.01326), (-2.913, -17.7, -0.01466), (-2.913, -17.7, -0.01626), (-2.913, -17.7, -0.018), (-2.861, -19.01, -0.02044), (-2.861, -17.12, -0.03899), (-3.836, -17.12, -0.01274), (-2.861, -19.01, -0.02079), (-2.861, -17.12, -0.02079), (-3.836, -17.12, -0.0127), (-2.861, -19.01, -0.02006), (-2.861, -17.12, -0.001516), (-3.836, -17.12, -0.01159), (-1.938, 2.599, -0.883), (-1.771, 2.599, -0.8679), (-1.61, 2.599, -0.8207), (-1.462, 2.599, -0.743), (-1.332, 2.599, -0.6379), (-1.225, 2.599, -0.5094), (-1.144, 2.599, -0.3624), (-1.095, 2.599, -0.2027), (-1.077, 2.599, -0.03623), (-1.092, 2.599, 0.1305), (-1.139, 2.599, 0.2911), (-1.217, 2.599, 0.4393), (-1.322, 2.599, 0.5696), (-1.45, 2.599, 0.6769), (-1.597, 2.599, 0.757), (-1.757, 2.599, 0.8069), (-1.924, 2.599, 0.8247), (-2.09, 2.599, 0.8097), (-2.251, 2.599, 0.7624), (-2.399, 2.599, 0.6847), (-2.529, 2.599, 0.5796), (-2.637, 2.599, 0.4511), (-2.717, 2.599, 0.3041), (-2.767, 2.599, 0.1444), (-2.784, 2.599, -0.02206), (-2.769, 2.599, -0.1888), (-2.722, 2.599, -0.3493), (-2.644, 2.599, -0.4976), (-2.539, 2.599, -0.6279), (-2.411, 2.599, -0.7351), (-2.264, 2.599, -0.8153), (-2.104, 2.599, -0.8652), (-1.938, -18.94, -0.883), (-1.771, -18.94, -0.8679), (-1.61, -18.94, -0.8207), (-1.462, -18.94, -0.743), (-1.332, -18.94, -0.6379), (-1.225, -18.94, -0.5094), (-1.145, -18.94, -0.3624), (-1.095, -18.94, -0.2027), (-1.077, -18.94, -0.03622), (-1.092, -18.94, 0.1305), (-1.139, -18.94, 0.2911), (-1.217, -18.94, 0.4393), (-1.322, -18.94, 0.5696), (-1.45, -18.94, 0.6769), (-1.597, -18.94, 0.757), (-1.757, -18.94, 0.8069), (-1.924, -18.94, 0.8247), (-2.09, -18.94, 0.8097), (-2.251, -18.94, 0.7624), (-2.399, -18.94, 0.6847), (-2.529, -18.94, 0.5796), (-2.637, -18.94, 0.4511), (-2.717, -18.94, 0.3042), (-2.767, -18.94, 0.1444), (-2.784, -18.94, -0.02205), (-2.769, -18.94, -0.1888), (-2.722, -18.94, -0.3493), (-2.644, -18.94, -0.4976), (-2.539, -18.94, -0.6279), (-2.411, -18.94, -0.7351), (-2.264, -18.94, -0.8153), (-2.104, -18.94, -0.8652), (-1.938, -19.35, -0.8617), (-1.775, -19.35, -0.847), (-1.618, -19.35, -0.801), (-1.474, -19.35, -0.7252), (-1.347, -19.35, -0.6227), (-1.242, -19.35, -0.4974), (-1.164, -19.35, -0.3541), (-1.115, -19.35, -0.1983), (-1.098, -19.35, -0.03604), (-1.113, -19.35, 0.1265), (-1.159, -19.35, 0.2831), (-1.235, -19.35, 0.4277), (-1.337, -19.35, 0.5547), (-1.462, -19.35, 0.6593), (-1.606, -19.35, 0.7374), (-1.761, -19.35, 0.7861), (-1.924, -19.35, 0.8034), (-2.086, -19.35, 0.7888), (-2.243, -19.35, 0.7427), (-2.387, -19.35, 0.6669), (-2.514, -19.35, 0.5645), (-2.619, -19.35, 0.4391), (-2.697, -19.35, 0.2958), (-2.746, -19.35, 0.1401), (-2.763, -19.35, -0.02223), (-2.749, -19.35, -0.1848), (-2.702, -19.35, -0.3414), (-2.627, -19.35, -0.4859), (-2.524, -19.35, -0.613), (-2.399, -19.35, -0.7175), (-2.256, -19.35, -0.7957), (-2.1, -19.35, -0.8443), (-1.937, -19.75, -0.7902), (-1.788, -19.75, -0.7768), (-1.645, -19.75, -0.7347), (-1.513, -19.75, -0.6655), (-1.397, -19.75, -0.5718), (-1.301, -19.75, -0.4572), (-1.23, -19.75, -0.3262), (-1.185, -19.75, -0.1838), (-1.17, -19.75, -0.03545), (-1.183, -19.75, 0.1132), (-1.225, -19.75, 0.2563), (-1.294, -19.75, 0.3885), (-1.388, -19.75, 0.5046), (-1.503, -19.75, 0.6002), (-1.634, -19.75, 0.6716), (-1.776, -19.75, 0.7161), (-1.924, -19.75, 0.732), (-2.073, -19.75, 0.7186), (-2.216, -19.75, 0.6765), (-2.348, -19.75, 0.6072), (-2.464, -19.75, 0.5135), (-2.56, -19.75, 0.399), (-2.631, -19.75, 0.268), (-2.676, -19.75, 0.1255), (-2.692, -19.75, -0.02282), (-2.678, -19.75, -0.1714), (-2.636, -19.75, -0.3146), (-2.567, -19.75, -0.4467), (-2.473, -19.75, -0.5629), (-2.359, -19.75, -0.6585), (-2.228, -19.75, -0.7299), (-2.085, -19.75, -0.7744), (-1.936, -20.14, -0.6969), (-1.806, -20.14, -0.6851), (-1.68, -20.14, -0.6482), (-1.564, -20.14, -0.5874), (-1.462, -20.14, -0.5052), (-1.378, -20.14, -0.4047), (-1.316, -20.14, -0.2898), (-1.277, -20.14, -0.1648), (-1.263, -20.14, -0.03467), (-1.275, -20.14, 0.09571), (-1.312, -20.14, 0.2213), (-1.372, -20.14, 0.3372), (-1.455, -20.14, 0.4391), (-1.555, -20.14, 0.523), (-1.67, -20.14, 0.5857), (-1.795, -20.14, 0.6247), (-1.925, -20.14, 0.6386), (-2.055, -20.14, 0.6269), (-2.181, -20.14, 0.5899), (-2.297, -20.14, 0.5292), (-2.399, -20.14, 0.447), (-2.483, -20.14, 0.3465), (-2.545, -20.14, 0.2315), (-2.584, -20.14, 0.1066), (-2.598, -20.14, -0.02359), (-2.587, -20.14, -0.154), (-2.55, -20.14, -0.2796), (-2.489, -20.14, -0.3955), (-2.407, -20.14, -0.4974), (-2.306, -20.14, -0.5813), (-2.191, -20.14, -0.6439), (-2.066, -20.14, -0.683), (-1.935, -20.55, -0.5986), (-1.824, -20.55, -0.5886), (-1.717, -20.55, -0.5571), (-1.618, -20.55, -0.5053), (-1.531, -20.55, -0.4352), (-1.46, -20.55, -0.3495), (-1.406, -20.55, -0.2514), (-1.373, -20.55, -0.1449), (-1.361, -20.55, -0.03386), (-1.371, -20.55, 0.07734), (-1.403, -20.55, 0.1844), (-1.454, -20.55, 0.2833), (-1.525, -20.55, 0.3702), (-1.61, -20.55, 0.4418), (-1.708, -20.55, 0.4952), (-1.815, -20.55, 0.5285), (-1.926, -20.55, 0.5404), (-2.037, -20.55, 0.5303), (-2.144, -20.55, 0.4988), (-2.243, -20.55, 0.447), (-2.33, -20.55, 0.3769), (-2.402, -20.55, 0.2912), (-2.455, -20.55, 0.1932), (-2.488, -20.55, 0.0866), (-2.5, -20.55, -0.02441), (-2.49, -20.55, -0.1356), (-2.459, -20.55, -0.2427), (-2.407, -20.55, -0.3416), (-2.337, -20.55, -0.4285), (-2.251, -20.55, -0.5), (-2.153, -20.55, -0.5535), (-2.046, -20.55, -0.5868), (-1.934, -21.0, -0.4667), (-1.849, -21.0, -0.459), (-1.767, -21.0, -0.4348), (-1.691, -21.0, -0.395), (-1.624, -21.0, -0.3411), (-1.569, -21.0, -0.2753), (-1.528, -21.0, -0.2), (-1.502, -21.0, -0.1181), (-1.493, -21.0, -0.03276), (-1.501, -21.0, 0.05268), (-1.525, -21.0, 0.135), (-1.565, -21.0, 0.211), (-1.619, -21.0, 0.2777), (-1.684, -21.0, 0.3327), (-1.76, -21.0, 0.3738), (-1.842, -21.0, 0.3994), (-1.927, -21.0, 0.4085), (-2.012, -21.0, 0.4008), (-2.095, -21.0, 0.3766), (-2.171, -21.0, 0.3367), (-2.237, -21.0, 0.2829), (-2.292, -21.0, 0.217), (-2.334, -21.0, 0.1417), (-2.359, -21.0, 0.0598), (-2.368, -21.0, -0.0255), (-2.361, -21.0, -0.1109), (-2.336, -21.0, -0.1932), (-2.296, -21.0, -0.2692), (-2.243, -21.0, -0.336), (-2.177, -21.0, -0.391), (-2.101, -21.0, -0.432), (-2.02, -21.0, -0.4576), (-1.933, -21.4, -0.3352), (-1.873, -21.4, -0.3298), (-1.816, -21.4, -0.3128), (-1.763, -21.4, -0.285), (-1.716, -21.4, -0.2473), (-1.678, -21.4, -0.2013), (-1.649, -21.4, -0.1486), (-1.631, -21.4, -0.09133), (-1.625, -21.4, -0.03167), (-1.63, -21.4, 0.02808), (-1.647, -21.4, 0.08563), (-1.675, -21.4, 0.1388), (-1.712, -21.4, 0.1855), (-1.758, -21.4, 0.2239), (-1.811, -21.4, 0.2526), (-1.868, -21.4, 0.2705), (-1.928, -21.4, 0.2769), (-1.988, -21.4, 0.2715), (-2.045, -21.4, 0.2546), (-2.099, -21.4, 0.2267), (-2.145, -21.4, 0.1891), (-2.184, -21.4, 0.143), (-2.212, -21.4, 0.09032), (-2.23, -21.4, 0.03306), (-2.237, -21.4, -0.02659), (-2.231, -21.4, -0.08635), (-2.214, -21.4, -0.1439), (-2.186, -21.4, -0.197), (-2.149, -21.4, -0.2437), (-2.103, -21.4, -0.2822), (-2.05, -21.4, -0.3109), (-1.993, -21.4, -0.3288), (-1.932, -21.78, -0.1927), (-1.9, -21.78, -0.1898), (-1.869, -21.78, -0.1808), (-1.841, -21.78, -0.1659), (-1.816, -21.78, -0.1457), (-1.795, -21.78, -0.1211), (-1.78, -21.78, -0.09298), (-1.77, -21.78, -0.06237), (-1.767, -21.78, -0.03049), (-1.77, -21.78, 0.001445), (-1.779, -21.78, 0.03221), (-1.794, -21.78, 0.06061), (-1.814, -21.78, 0.08556), (-1.839, -21.78, 0.1061), (-1.867, -21.78, 0.1215), (-1.897, -21.78, 0.131), (-1.929, -21.78, 0.1344), (-1.961, -21.78, 0.1315), (-1.992, -21.78, 0.1225), (-2.02, -21.78, 0.1076), (-2.045, -21.78, 0.08748), (-2.066, -21.78, 0.06286), (-2.081, -21.78, 0.03471), (-2.091, -21.78, 0.004107), (-2.094, -21.78, -0.02778), (-2.091, -21.78, -0.05971), (-2.082, -21.78, -0.09047), (-2.067, -21.78, -0.1189), (-2.047, -21.78, -0.1438), (-2.023, -21.78, -0.1644), (-1.994, -21.78, -0.1797), (-1.964, -21.78, -0.1893), (-1.946, -21.98, -0.1042), (-1.961, -21.98, -0.09975), (-1.974, -21.98, -0.09255), (-1.985, -21.98, -0.08292), (-1.995, -21.98, -0.07121), (-2.002, -21.98, -0.0579), (-2.006, -21.98, -0.04347), (-2.007, -21.98, -0.0285), (-2.006, -21.98, -0.01355), (-2.001, -21.98, 0.0008051), (-1.994, -21.98, 0.01401), (-1.984, -21.98, 0.02555), (-1.973, -21.98, 0.03499), (-1.959, -21.98, 0.04197), (-1.945, -21.98, 0.04621), (-1.93, -21.98, 0.04756), (-1.915, -21.98, 0.04597), (-1.901, -21.98, 0.04148), (-1.887, -21.98, 0.03428), (-1.876, -21.98, 0.02465), (-1.866, -21.98, 0.01295), (-1.86, -21.98, -0.0003706), (-1.855, -21.98, -0.01479), (-1.854, -21.98, -0.02977), (-1.856, -21.98, -0.04472), (-1.86, -21.98, -0.05907), (-1.867, -21.98, -0.07227), (-1.877, -21.98, -0.08382), (-1.889, -21.98, -0.09326), (-1.902, -21.98, -0.1002), (-1.916, -21.98, -0.1045), (-1.931, -21.98, -0.1058), (-1.933, -22.11, -0.04179), (-1.936, -22.11, -0.04103), (-1.938, -22.11, -0.03982), (-1.94, -22.11, -0.0382), (-1.941, -22.11, -0.03623), (-1.943, -22.11, -0.03398), (-1.943, -22.11, -0.03155), (-1.944, -22.11, -0.02903), (-1.943, -22.11, -0.02651), (-1.943, -22.11, -0.02409), (-1.941, -22.11, -0.02186), (-1.94, -22.11, -0.01992), (-1.938, -22.11, -0.01833), (-1.935, -22.11, -0.01715), (-1.933, -22.11, -0.01643), (-1.931, -22.11, -0.01621), (-1.928, -22.11, -0.01648), (-1.926, -22.11, -0.01723), (-1.923, -22.11, -0.01845), (-1.921, -22.11, -0.02007), (-1.92, -22.11, -0.02204), (-1.919, -22.11, -0.02429), (-1.918, -22.11, -0.02672), (-1.918, -22.11, -0.02924), (-1.918, -22.11, -0.03176), (-1.919, -22.11, -0.03418), (-1.92, -22.11, -0.0364), (-1.922, -22.11, -0.03835), (-1.924, -22.11, -0.03994), (-1.926, -22.11, -0.04112), (-1.928, -22.11, -0.04183), (-1.931, -22.11, -0.04206), (-1.931, -22.12, -0.02913), (-1.936, 3.934, -0.6963), (-1.806, 3.934, -0.6846), (-1.68, 3.934, -0.6477), (-1.565, 3.934, -0.587), (-1.463, 3.934, -0.5048), (-1.379, 3.934, -0.4044), (-1.316, 3.934, -0.2896), (-1.277, 3.934, -0.1647), (-1.263, 3.934, -0.03468), (-1.275, 3.934, 0.09559), (-1.312, 3.934, 0.2211), (-1.373, 3.934, 0.3369), (-1.455, 3.934, 0.4387), (-1.555, 3.934, 0.5225), (-1.67, 3.934, 0.5851), (-1.795, 3.934, 0.6241), (-1.925, 3.934, 0.638), (-2.055, 3.934, 0.6263), (-2.181, 3.934, 0.5894), (-2.297, 3.934, 0.5287), (-2.398, 3.934, 0.4465), (-2.482, 3.934, 0.3461), (-2.545, 3.934, 0.2313), (-2.584, 3.934, 0.1064), (-2.598, 3.934, -0.02361), (-2.586, 3.934, -0.1539), (-2.549, 3.934, -0.2793), (-2.488, 3.934, -0.3952), (-2.406, 3.934, -0.497), (-2.306, 3.934, -0.5808), (-2.191, 3.934, -0.6434), (-2.066, 3.934, -0.6824), (-1.933, 2.979, -0.3283), (-1.875, 2.979, -0.3231), (-1.818, 2.979, -0.3065), (-1.766, 2.979, -0.2793), (-1.721, 2.979, -0.2425), (-1.683, 2.979, -0.1974), (-1.655, 2.979, -0.1459), (-1.638, 2.979, -0.08995), (-1.631, 2.979, -0.03162), (-1.637, 2.979, 0.02679), (-1.653, 2.979, 0.08306), (-1.68, 2.979, 0.135), (-1.717, 2.979, 0.1807), (-1.762, 2.979, 0.2182), (-1.814, 2.979, 0.2463), (-1.87, 2.979, 0.2638), (-1.928, 2.979, 0.2701), (-1.987, 2.979, 0.2648), (-2.043, 2.979, 0.2482), (-2.095, 2.979, 0.221), (-2.14, 2.979, 0.1842), (-2.178, 2.979, 0.1391), (-2.206, 2.979, 0.08765), (-2.224, 2.979, 0.03166), (-2.23, 2.979, -0.02666), (-2.225, 2.979, -0.08508), (-2.208, 2.979, -0.1413), (-2.181, 2.979, -0.1933), (-2.144, 2.979, -0.2389), (-2.099, 2.979, -0.2765), (-2.047, 2.979, -0.3046), (-1.991, 2.979, -0.3221), (-1.938, 2.457, -0.8624), (-1.775, 2.457, -0.8477), (-1.618, 2.457, -0.8016), (-1.473, 2.457, -0.7258), (-1.346, 2.457, -0.6232), (-1.242, 2.457, -0.4978), (-1.163, 2.457, -0.3544), (-1.115, 2.457, -0.1985), (-1.097, 2.457, -0.03605), (-1.112, 2.457, 0.1266), (-1.158, 2.457, 0.2833), (-1.234, 2.457, 0.428), (-1.337, 2.457, 0.5552), (-1.462, 2.457, 0.6598), (-1.605, 2.457, 0.738), (-1.761, 2.457, 0.7867), (-1.924, 2.457, 0.8041), (-2.086, 2.457, 0.7894), (-2.243, 2.457, 0.7433), (-2.388, 2.457, 0.6675), (-2.515, 2.457, 0.5649), (-2.62, 2.457, 0.4395), (-2.698, 2.457, 0.2961), (-2.746, 2.457, 0.1402), (-2.764, 2.457, -0.02223), (-2.749, 2.457, -0.1849), (-2.703, 2.457, -0.3416), (-2.627, 2.457, -0.4863), (-2.525, 2.457, -0.6134), (-2.399, 2.457, -0.7181), (-2.256, 2.457, -0.7963), (-2.1, 2.457, -0.845), (-1.932, 2.457, -0.2417), (-1.891, 2.457, -0.2379), (-1.851, 2.457, -0.2262), (-1.814, 2.457, -0.2068), (-1.782, 2.457, -0.1807), (-1.755, 2.457, -0.1487), (-1.735, 2.457, -0.1121), (-1.723, 2.457, -0.07233), (-1.718, 2.457, -0.03091), (-1.722, 2.457, 0.01059), (-1.734, 2.457, 0.05056), (-1.753, 2.457, 0.08746), (-1.779, 2.457, 0.1199), (-1.811, 2.457, 0.1466), (-1.848, 2.457, 0.1665), (-1.887, 2.457, 0.179), (-1.929, 2.457, 0.1834), (-1.97, 2.457, 0.1796), (-2.01, 2.457, 0.1679), (-2.047, 2.457, 0.1485), (-2.08, 2.457, 0.1224), (-2.106, 2.457, 0.0904), (-2.126, 2.457, 0.05382), (-2.139, 2.457, 0.01405), (-2.143, 2.457, -0.02738), (-2.139, 2.457, -0.06887), (-2.128, 2.457, -0.1088), (-2.108, 2.457, -0.1457), (-2.082, 2.457, -0.1782), (-2.05, 2.457, -0.2049), (-2.014, 2.457, -0.2248), (-1.974, 2.457, -0.2372), (-1.932, 3.185, -0.2417), (-1.891, 3.185, -0.2379), (-1.851, 3.185, -0.2262), (-1.814, 3.185, -0.2068), (-1.782, 3.185, -0.1807), (-1.755, 3.185, -0.1487), (-1.735, 3.185, -0.1121), (-1.723, 3.185, -0.07233), (-1.718, 3.185, -0.03091), (-1.722, 3.185, 0.01059), (-1.734, 3.185, 0.05056), (-1.753, 3.185, 0.08746), (-1.779, 3.185, 0.1199), (-1.811, 3.185, 0.1466), (-1.848, 3.185, 0.1665), (-1.887, 3.185, 0.179), (-1.929, 3.185, 0.1834), (-1.97, 3.185, 0.1796), (-2.01, 3.185, 0.1679), (-2.047, 3.185, 0.1485), (-2.08, 3.185, 0.1224), (-2.106, 3.185, 0.09039), (-2.126, 3.185, 0.05382), (-2.139, 3.185, 0.01405), (-2.143, 3.185, -0.02738), (-2.139, 3.185, -0.06887), (-2.128, 3.185, -0.1088), (-2.108, 3.185, -0.1457), (-2.082, 3.185, -0.1782), (-2.05, 3.185, -0.2049), (-2.014, 3.185, -0.2248), (-1.974, 3.185, -0.2372), (-1.934, 3.594, -0.3872), (-1.864, 3.594, -0.3809), (-1.796, 3.594, -0.3611), (-1.734, 3.594, -0.3285), (-1.68, 3.594, -0.2844), (-1.635, 3.594, -0.2305), (-1.601, 3.594, -0.1689), (-1.58, 3.594, -0.1019), (-1.573, 3.594, -0.03211), (-1.579, 3.594, 0.0378), (-1.599, 3.594, 0.1051), (-1.631, 3.594, 0.1673), (-1.675, 3.594, 0.2219), (-1.729, 3.594, 0.2669), (-1.791, 3.594, 0.3005), (-1.858, 3.594, 0.3214), (-1.928, 3.594, 0.3289), (-1.998, 3.594, 0.3226), (-2.065, 3.594, 0.3028), (-2.127, 3.594, 0.2702), (-2.182, 3.594, 0.2261), (-2.227, 3.594, 0.1722), (-2.26, 3.594, 0.1106), (-2.281, 3.594, 0.04362), (-2.289, 3.594, -0.02617), (-2.282, 3.594, -0.09608), (-2.263, 3.594, -0.1634), (-2.23, 3.594, -0.2256), (-2.186, 3.594, -0.2802), (-2.132, 3.594, -0.3252), (-2.07, 3.594, -0.3588), (-2.003, 3.594, -0.3797), (-1.931, 3.883, -0.02914), (-2.717, -1.584, 0.3041), (-2.767, -1.584, 0.1444), (-1.938, -1.584, -0.883), (-1.771, -1.584, -0.8679), (-1.217, -1.584, 0.4393), (-1.322, -1.584, 0.5696), (-2.104, -1.584, -0.8652), (-2.529, -1.584, 0.5796), (-2.637, -1.584, 0.4511), (-1.092, -1.584, 0.1305), (-1.139, -1.584, 0.2911), (-2.411, -1.584, -0.7351), (-2.264, -1.584, -0.8153), (-2.251, -1.584, 0.7624), (-2.399, -1.584, 0.6847), (-1.095, -1.584, -0.2027), (-1.077, -1.584, -0.03622), (-2.644, -1.584, -0.4976), (-2.539, -1.584, -0.6279), (-1.924, -1.584, 0.8247), (-2.09, -1.584, 0.8097), (-1.225, -1.584, -0.5094), (-1.144, -1.584, -0.3624), (-2.769, -1.584, -0.1888), (-2.722, -1.584, -0.3493), (-1.462, -1.584, -0.743), (-1.332, -1.584, -0.6379), (-1.597, -1.584, 0.757), (-1.757, -1.584, 0.8069), (-2.784, -1.584, -0.02206), (-1.61, -1.584, -0.8207), (-1.45, -1.584, 0.6769), (-2.767, -2.949, 0.1444), (-1.771, -2.949, -0.8679), (-1.322, -2.949, 0.5696), (-2.637, -2.949, 0.4511), (-1.139, -2.949, 0.2911), (-2.264, -2.949, -0.8153), (-2.399, -2.949, 0.6847), (-1.077, -2.949, -0.03622), (-2.539, -2.949, -0.6279), (-2.09, -2.949, 0.8097), (-1.144, -2.949, -0.3624), (-2.722, -2.949, -0.3493), (-1.332, -2.949, -0.6379), (-1.757, -2.949, 0.8069), (-2.784, -2.949, -0.02206), (-1.61, -2.949, -0.8207), (-1.45, -2.949, 0.6769), (-2.717, -2.949, 0.3041), (-1.938, -2.949, -0.883), (-1.217, -2.949, 0.4393), (-2.104, -2.949, -0.8652), (-2.529, -2.949, 0.5796), (-1.092, -2.949, 0.1305), (-2.411, -2.949, -0.7351), (-2.251, -2.949, 0.7624), (-1.095, -2.949, -0.2027), (-2.644, -2.949, -0.4976), (-1.924, -2.949, 0.8247), (-1.225, -2.949, -0.5094), (-2.769, -2.949, -0.1888), (-1.462, -2.949, -0.743), (-1.597, -2.949, 0.757), (-2.767, -16.53, 0.1444), (-1.771, -16.53, -0.8679), (-1.322, -16.53, 0.5696), (-2.637, -16.53, 0.4511), (-1.139, -16.53, 0.2911), (-2.264, -16.53, -0.8153), (-2.399, -16.53, 0.6847), (-1.077, -16.53, -0.03622), (-2.539, -16.53, -0.6279), (-2.09, -16.53, 0.8097), (-1.145, -16.53, -0.3624), (-2.722, -16.53, -0.3493), (-1.332, -16.53, -0.6379), (-1.757, -16.53, 0.8069), (-2.784, -16.53, -0.02205), (-1.61, -16.53, -0.8207), (-1.45, -16.53, 0.6769), (-2.717, -16.53, 0.3042), (-1.938, -16.53, -0.883), (-1.217, -16.53, 0.4393), (-2.104, -16.53, -0.8652), (-2.529, -16.53, 0.5796), (-1.092, -16.53, 0.1305), (-2.411, -16.53, -0.7351), (-2.251, -16.53, 0.7624), (-1.095, -16.53, -0.2027), (-2.644, -16.53, -0.4976), (-1.924, -16.53, 0.8247), (-1.225, -16.53, -0.5094), (-2.769, -16.53, -0.1888), (-1.462, -16.53, -0.743), (-1.597, -16.53, 0.757), (-2.717, -15.47, 0.3042), (-1.938, -15.47, -0.883), (-1.217, -15.47, 0.4393), (-2.104, -15.47, -0.8652), (-2.529, -15.47, 0.5796), (-1.092, -15.47, 0.1305), (-2.411, -15.47, -0.7351), (-2.251, -15.47, 0.7624), (-1.095, -15.47, -0.2027), (-2.644, -15.47, -0.4976), (-1.924, -15.47, 0.8247), (-1.225, -15.47, -0.5094), (-2.769, -15.47, -0.1888), (-1.462, -15.47, -0.743), (-1.597, -15.47, 0.757), (-2.767, -15.47, 0.1444), (-1.771, -15.47, -0.8679), (-1.322, -15.47, 0.5696), (-2.637, -15.47, 0.4511), (-1.139, -15.47, 0.2911), (-2.264, -15.47, -0.8153), (-2.399, -15.47, 0.6847), (-1.077, -15.47, -0.03622), (-2.539, -15.47, -0.6279), (-2.09, -15.47, 0.8097), (-1.145, -15.47, -0.3624), (-2.722, -15.47, -0.3493), (-1.332, -15.47, -0.6379), (-1.757, -15.47, 0.8069), (-2.784, -15.47, -0.02205), (-1.61, -15.47, -0.8207), (-1.45, -15.47, 0.6769), (-2.717, -13.16, 0.3042), (-1.938, -13.16, -0.883), (-1.217, -13.16, 0.4393), (-2.104, -13.16, -0.8652), (-2.529, -13.16, 0.5796), (-1.092, -13.16, 0.1305), (-2.411, -13.16, -0.7351), (-2.251, -13.16, 0.7624), (-1.095, -13.16, -0.2027), (-2.644, -13.16, -0.4976), (-1.924, -13.16, 0.8247), (-1.225, -13.16, -0.5094), (-2.769, -13.16, -0.1888), (-1.462, -13.16, -0.743), (-1.597, -13.16, 0.757), (-2.767, -13.16, 0.1444), (-1.771, -13.16, -0.8679), (-1.322, -13.16, 0.5696), (-2.637, -13.16, 0.4511), (-1.139, -13.16, 0.2911), (-2.264, -13.16, -0.8153), (-2.399, -13.16, 0.6847), (-1.077, -13.16, -0.03622), (-2.539, -13.16, -0.6279), (-2.09, -13.16, 0.8097), (-1.144, -13.16, -0.3624), (-2.722, -13.16, -0.3493), (-1.332, -13.16, -0.6379), (-1.757, -13.16, 0.8069), (-2.784, -13.16, -0.02205), (-1.61, -13.16, -0.8207), (-1.45, -13.16, 0.6769), (-2.717, -5.403, 0.3041), (-1.938, -5.403, -0.883), (-1.217, -5.403, 0.4393), (-2.104, -5.403, -0.8652), (-2.529, -5.403, 0.5796), (-1.092, -5.403, 0.1305), (-2.411, -5.403, -0.7351), (-2.251, -5.403, 0.7624), (-1.095, -5.403, -0.2027), (-2.644, -5.403, -0.4976), (-1.924, -5.403, 0.8247), (-1.225, -5.403, -0.5094), (-2.769, -5.403, -0.1888), (-1.462, -5.403, -0.743), (-1.597, -5.403, 0.757), (-2.767, -5.403, 0.1444), (-1.771, -5.403, -0.8679), (-1.322, -5.403, 0.5696), (-2.637, -5.403, 0.4511), (-1.139, -5.403, 0.2911), (-2.264, -5.403, -0.8153), (-2.399, -5.403, 0.6847), (-1.077, -5.403, -0.03622), (-2.539, -5.403, -0.6279), (-2.09, -5.403, 0.8097), (-1.144, -5.403, -0.3624), (-2.722, -5.403, -0.3493), (-1.332, -5.403, -0.6379), (-1.757, -5.403, 0.8069), (-2.784, -5.403, -0.02206), (-1.61, -5.403, -0.8207), (-1.45, -5.403, 0.6769), (-2.514, -20.44, 0.09195), (-2.526, -20.44, -0.02419), (-1.819, -20.44, -0.6145), (-1.707, -20.44, -0.5815), (-1.506, -20.44, 0.3887), (-1.595, -20.44, 0.4635), (-2.423, -20.44, 0.306), (-2.479, -20.44, 0.2034), (-1.378, -20.44, 0.1943), (-1.432, -20.44, 0.2978), (-2.163, -20.44, -0.5777), (-2.052, -20.44, -0.6125), (-2.258, -20.44, 0.469), (-2.348, -20.44, 0.3957), (-1.335, -20.44, -0.03408), (-1.345, -20.44, 0.08226), (-2.355, -20.44, -0.4469), (-2.266, -20.44, -0.5218), (-2.042, -20.44, 0.5562), (-2.154, -20.44, 0.5232), (-1.382, -20.44, -0.2617), (-1.347, -20.44, -0.1502), (-2.483, -20.44, -0.2526), (-2.429, -20.44, -0.356), (-1.513, -20.44, -0.4539), (-1.438, -20.44, -0.3643), (-1.81, -20.44, 0.5543), (-1.926, -20.44, 0.5667), (-2.516, -20.44, -0.1405), (-1.604, -20.44, -0.5273), (-1.698, -20.44, 0.5194), (-1.936, -20.44, -0.625), (-2.214, -21.3, -0.2148), (-2.172, -21.3, -0.2664), (-1.928, -21.3, 0.3093), (-1.994, -21.3, 0.3033), (-1.651, -21.3, -0.2195), (-1.619, -21.3, -0.1612), (-2.263, -21.3, -0.0924), (-2.244, -21.3, -0.156), (-1.745, -21.3, -0.3121), (-1.693, -21.3, -0.2704), (-1.799, -21.3, 0.2825), (-1.862, -21.3, 0.3022), (-2.262, -21.3, 0.03964), (-2.269, -21.3, -0.02633), (-1.867, -21.3, -0.3616), (-1.804, -21.3, -0.3429), (-1.689, -21.3, 0.2082), (-1.74, -21.3, 0.2507), (-2.21, -21.3, 0.1612), (-2.242, -21.3, 0.103), (-1.617, -21.3, 0.09778), (-1.648, -21.3, 0.1566), (-2.063, -21.3, -0.3407), (-1.999, -21.3, -0.3605), (-2.116, -21.3, 0.2538), (-2.168, -21.3, 0.2122), (-1.592, -21.3, -0.03194), (-1.598, -21.3, 0.03414), (-2.121, -21.3, -0.309), (-2.058, -21.3, 0.2846), (-1.599, -21.3, -0.09791), (-1.933, -21.3, -0.3676)], [], [(22, 23, 55, 54), (0, 1, 33, 32), (11, 12, 44, 43), (31, 0, 32, 63), (20, 21, 53, 52), (9, 10, 42, 41), (29, 30, 62, 61), (18, 19, 51, 50), (7, 8, 40, 39), (27, 28, 60, 59), (16, 17, 49, 48), (5, 6, 38, 37), (25, 26, 58, 57), (3, 4, 36, 35), (14, 15, 47, 46), (23, 24, 56, 55), (1, 2, 34, 33), (12, 13, 45, 44), (21, 22, 54, 53), (10, 11, 43, 42), (30, 31, 63, 62), (19, 20, 52, 51), (8, 9, 41, 40), (28, 29, 61, 60), (17, 18, 50, 49), (6, 7, 39, 38), (26, 27, 59, 58), (4, 5, 37, 36), (15, 16, 48, 47), (24, 25, 57, 56), (2, 3, 35, 34), (13, 14, 46, 45), (62, 63, 95, 94), (51, 52, 84, 83), (40, 41, 73, 72), (60, 61, 93, 92), (49, 50, 82, 81), (38, 39, 71, 70), (58, 59, 91, 90), (36, 37, 69, 68), (47, 48, 80, 79), (56, 57, 89, 88), (34, 35, 67, 66), (45, 46, 78, 77), (54, 55, 87, 86), (32, 33, 65, 64), (43, 44, 76, 75), (63, 32, 64, 95), (52, 53, 85, 84), (41, 42, 74, 73), (61, 62, 94, 93), (50, 51, 83, 82), (39, 40, 72, 71), (59, 60, 92, 91), (48, 49, 81, 80), (37, 38, 70, 69), (57, 58, 90, 89), (35, 36, 68, 67), (46, 47, 79, 78), (55, 56, 88, 87), (33, 34, 66, 65), (44, 45, 77, 76), (53, 54, 86, 85), (42, 43, 75, 74), (97, 96, 98), (100, 101, 104, 103), (97, 98, 101, 100), (98, 96, 99, 101), (96, 97, 100, 99), (103, 104, 102), (101, 99, 102, 104), (99, 100, 103, 102), (127, 128, 160, 159), (105, 106, 138, 137), (116, 117, 149, 148), (136, 105, 137, 168), (125, 126, 158, 157), (114, 115, 147, 146), (134, 135, 167, 166), (123, 124, 156, 155), (112, 113, 145, 144), (132, 133, 165, 164), (121, 122, 154, 153), (110, 111, 143, 142), (130, 131, 163, 162), (108, 109, 141, 140), (119, 120, 152, 151), (128, 129, 161, 160), (106, 107, 139, 138), (117, 118, 150, 149), (126, 127, 159, 158), (115, 116, 148, 147), (135, 136, 168, 167), (124, 125, 157, 156), (113, 114, 146, 145), (133, 134, 166, 165), (122, 123, 155, 154), (111, 112, 144, 143), (131, 132, 164, 163), (109, 110, 142, 141), (120, 121, 153, 152), (129, 130, 162, 161), (107, 108, 140, 139), (118, 119, 151, 150), (167, 168, 200, 199), (156, 157, 189, 188), (145, 146, 178, 177), (165, 166, 198, 197), (154, 155, 187, 186), (143, 144, 176, 175), (163, 164, 196, 195), (141, 142, 174, 173), (152, 153, 185, 184), (161, 162, 194, 193), (139, 140, 172, 171), (150, 151, 183, 182), (159, 160, 192, 191), (137, 138, 170, 169), (148, 149, 181, 180), (168, 137, 169, 200), (157, 158, 190, 189), (146, 147, 179, 178), (166, 167, 199, 198), (155, 156, 188, 187), (144, 145, 177, 176), (164, 165, 197, 196), (153, 154, 186, 185), (142, 143, 175, 174), (162, 163, 195, 194), (140, 141, 173, 172), (151, 152, 184, 183), (160, 161, 193, 192), (138, 139, 171, 170), (149, 150, 182, 181), (158, 159, 191, 190), (147, 148, 180, 179), (202, 201, 203), (205, 206, 209, 208), (202, 203, 206, 205), (203, 201, 204, 206), (201, 202, 205, 204), (208, 209, 207), (206, 204, 207, 209), (204, 205, 208, 207), (232, 233, 265, 264), (210, 211, 243, 242), (221, 222, 254, 253), (241, 210, 242, 273), (230, 231, 263, 262), (219, 220, 252, 251), (239, 240, 272, 271), (228, 229, 261, 260), (217, 218, 250, 249), (237, 238, 270, 269), (226, 227, 259, 258), (215, 216, 248, 247), (235, 236, 268, 267), (213, 214, 246, 245), (224, 225, 257, 256), (233, 234, 266, 265), (211, 212, 244, 243), (222, 223, 255, 254), (231, 232, 264, 263), (220, 221, 253, 252), (240, 241, 273, 272), (229, 230, 262, 261), (218, 219, 251, 250), (238, 239, 271, 270), (227, 228, 260, 259), (216, 217, 249, 248), (236, 237, 269, 268), (214, 215, 247, 246), (225, 226, 258, 257), (234, 235, 267, 266), (212, 213, 245, 244), (223, 224, 256, 255), (272, 273, 305, 304), (261, 262, 294, 293), (250, 251, 283, 282), (270, 271, 303, 302), (259, 260, 292, 291), (248, 249, 281, 280), (268, 269, 301, 300), (246, 247, 279, 278), (257, 258, 290, 289), (266, 267, 299, 298), (244, 245, 277, 276), (255, 256, 288, 287), (264, 265, 297, 296), (242, 243, 275, 274), (253, 254, 286, 285), (273, 242, 274, 305), (262, 263, 295, 294), (251, 252, 284, 283), (271, 272, 304, 303), (260, 261, 293, 292), (249, 250, 282, 281), (269, 270, 302, 301), (258, 259, 291, 290), (247, 248, 280, 279), (267, 268, 300, 299), (245, 246, 278, 277), (256, 257, 289, 288), (265, 266, 298, 297), (243, 244, 276, 275), (254, 255, 287, 286), (263, 264, 296, 295), (252, 253, 285, 284), (307, 306, 308), (310, 311, 314, 313), (307, 308, 311, 310), (308, 306, 309, 311), (306, 307, 310, 309), (313, 314, 312), (311, 309, 312, 314), (309, 310, 313, 312), (337, 338, 370, 369), (315, 316, 348, 347), (326, 327, 359, 358), (346, 315, 347, 378), (335, 336, 368, 367), (324, 325, 357, 356), (344, 345, 377, 376), (333, 334, 366, 365), (322, 323, 355, 354), (342, 343, 375, 374), (331, 332, 364, 363), (320, 321, 353, 352), (340, 341, 373, 372), (318, 319, 351, 350), (329, 330, 362, 361), (338, 339, 371, 370), (316, 317, 349, 348), (327, 328, 360, 359), (336, 337, 369, 368), (325, 326, 358, 357), (345, 346, 378, 377), (334, 335, 367, 366), (323, 324, 356, 355), (343, 344, 376, 375), (332, 333, 365, 364), (321, 322, 354, 353), (341, 342, 374, 373), (319, 320, 352, 351), (330, 331, 363, 362), (339, 340, 372, 371), (317, 318, 350, 349), (328, 329, 361, 360), (377, 378, 410, 409), (366, 367, 399, 398), (355, 356, 388, 387), (375, 376, 408, 407), (364, 365, 397, 396), (353, 354, 386, 385), (373, 374, 406, 405), (351, 352, 384, 383), (362, 363, 395, 394), (371, 372, 404, 403), (349, 350, 382, 381), (360, 361, 393, 392), (369, 370, 402, 401), (347, 348, 380, 379), (358, 359, 391, 390), (378, 347, 379, 410), (367, 368, 400, 399), (356, 357, 389, 388), (376, 377, 409, 408), (365, 366, 398, 397), (354, 355, 387, 386), (374, 375, 407, 406), (363, 364, 396, 395), (352, 353, 385, 384), (372, 373, 405, 404), (350, 351, 383, 382), (361, 362, 394, 393), (370, 371, 403, 402), (348, 349, 381, 380), (359, 360, 392, 391), (368, 369, 401, 400), (357, 358, 390, 389), (412, 411, 413), (415, 416, 419, 418), (412, 413, 416, 415), (413, 411, 414, 416), (411, 412, 415, 414), (418, 419, 417), (416, 414, 417, 419), (414, 415, 418, 417), (442, 443, 475, 474), (420, 421, 453, 452), (431, 432, 464, 463), (451, 420, 452, 483), (440, 441, 473, 472), (429, 430, 462, 461), (449, 450, 482, 481), (438, 439, 471, 470), (427, 428, 460, 459), (447, 448, 480, 479), (436, 437, 469, 468), (425, 426, 458, 457), (445, 446, 478, 477), (423, 424, 456, 455), (434, 435, 467, 466), (443, 444, 476, 475), (421, 422, 454, 453), (432, 433, 465, 464), (441, 442, 474, 473), (430, 431, 463, 462), (450, 451, 483, 482), (439, 440, 472, 471), (428, 429, 461, 460), (448, 449, 481, 480), (437, 438, 470, 469), (426, 427, 459, 458), (446, 447, 479, 478), (424, 425, 457, 456), (435, 436, 468, 467), (444, 445, 477, 476), (422, 423, 455, 454), (433, 434, 466, 465), (482, 483, 515, 514), (471, 472, 504, 503), (460, 461, 493, 492), (480, 481, 513, 512), (469, 470, 502, 501), (458, 459, 491, 490), (478, 479, 511, 510), (456, 457, 489, 488), (467, 468, 500, 499), (476, 477, 509, 508), (454, 455, 487, 486), (465, 466, 498, 497), (474, 475, 507, 506), (452, 453, 485, 484), (463, 464, 496, 495), (483, 452, 484, 515), (472, 473, 505, 504), (461, 462, 494, 493), (481, 482, 514, 513), (470, 471, 503, 502), (459, 460, 492, 491), (479, 480, 512, 511), (468, 469, 501, 500), (457, 458, 490, 489), (477, 478, 510, 509), (455, 456, 488, 487), (466, 467, 499, 498), (475, 476, 508, 507), (453, 454, 486, 485), (464, 465, 497, 496), (473, 474, 506, 505), (462, 463, 495, 494), (517, 516, 518), (520, 521, 524, 523), (517, 518, 521, 520), (518, 516, 519, 521), (516, 517, 520, 519), (523, 524, 522), (521, 519, 522, 524), (519, 520, 523, 522), (547, 548, 580, 579), (525, 526, 558, 557), (536, 537, 569, 568), (556, 525, 557, 588), (545, 546, 578, 577), (534, 535, 567, 566), (554, 555, 587, 586), (543, 544, 576, 575), (532, 533, 565, 564), (552, 553, 585, 584), (541, 542, 574, 573), (530, 531, 563, 562), (550, 551, 583, 582), (528, 529, 561, 560), (539, 540, 572, 571), (548, 549, 581, 580), (526, 527, 559, 558), (537, 538, 570, 569), (546, 547, 579, 578), (535, 536, 568, 567), (555, 556, 588, 587), (544, 545, 577, 576), (533, 534, 566, 565), (553, 554, 586, 585), (542, 543, 575, 574), (531, 532, 564, 563), (551, 552, 584, 583), (529, 530, 562, 561), (540, 541, 573, 572), (549, 550, 582, 581), (527, 528, 560, 559), (538, 539, 571, 570), (587, 588, 620, 619), (576, 577, 609, 608), (565, 566, 598, 597), (585, 586, 618, 617), (574, 575, 607, 606), (563, 564, 596, 595), (583, 584, 616, 615), (561, 562, 594, 593), (572, 573, 605, 604), (581, 582, 614, 613), (559, 560, 592, 591), (570, 571, 603, 602), (579, 580, 612, 611), (557, 558, 590, 589), (568, 569, 601, 600), (588, 557, 589, 620), (577, 578, 610, 609), (566, 567, 599, 598), (586, 587, 619, 618), (575, 576, 608, 607), (564, 565, 597, 596), (584, 585, 617, 616), (573, 574, 606, 605), (562, 563, 595, 594), (582, 583, 615, 614), (560, 561, 593, 592), (571, 572, 604, 603), (580, 581, 613, 612), (558, 559, 591, 590), (569, 570, 602, 601), (578, 579, 611, 610), (567, 568, 600, 599), (622, 621, 623), (625, 626, 629, 628), (622, 623, 626, 625), (623, 621, 624, 626), (621, 622, 625, 624), (628, 629, 627), (626, 624, 627, 629), (624, 625, 628, 627), (652, 653, 685, 684), (630, 631, 663, 662), (641, 642, 674, 673), (661, 630, 662, 693), (650, 651, 683, 682), (639, 640, 672, 671), (659, 660, 692, 691), (648, 649, 681, 680), (637, 638, 670, 669), (657, 658, 690, 689), (646, 647, 679, 678), (635, 636, 668, 667), (655, 656, 688, 687), (633, 634, 666, 665), (644, 645, 677, 676), (653, 654, 686, 685), (631, 632, 664, 663), (642, 643, 675, 674), (651, 652, 684, 683), (640, 641, 673, 672), (660, 661, 693, 692), (649, 650, 682, 681), (638, 639, 671, 670), (658, 659, 691, 690), (647, 648, 680, 679), (636, 637, 669, 668), (656, 657, 689, 688), (634, 635, 667, 666), (645, 646, 678, 677), (654, 655, 687, 686), (632, 633, 665, 664), (643, 644, 676, 675), (692, 693, 725, 724), (681, 682, 714, 713), (670, 671, 703, 702), (690, 691, 723, 722), (679, 680, 712, 711), (668, 669, 701, 700), (688, 689, 721, 720), (666, 667, 699, 698), (677, 678, 710, 709), (686, 687, 719, 718), (664, 665, 697, 696), (675, 676, 708, 707), (684, 685, 717, 716), (662, 663, 695, 694), (673, 674, 706, 705), (693, 662, 694, 725), (682, 683, 715, 714), (671, 672, 704, 703), (691, 692, 724, 723), (680, 681, 713, 712), (669, 670, 702, 701), (689, 690, 722, 721), (678, 679, 711, 710), (667, 668, 700, 699), (687, 688, 720, 719), (665, 666, 698, 697), (676, 677, 709, 708), (685, 686, 718, 717), (663, 664, 696, 695), (674, 675, 707, 706), (683, 684, 716, 715), (672, 673, 705, 704), (727, 726, 728), (730, 731, 734, 733), (727, 728, 731, 730), (728, 726, 729, 731), (726, 727, 730, 729), (733, 734, 732), (731, 729, 732, 734), (729, 730, 733, 732), (757, 758, 790, 789), (735, 736, 768, 767), (746, 747, 779, 778), (766, 735, 767, 798), (755, 756, 788, 787), (744, 745, 777, 776), (764, 765, 797, 796), (753, 754, 786, 785), (742, 743, 775, 774), (762, 763, 795, 794), (751, 752, 784, 783), (740, 741, 773, 772), (760, 761, 793, 792), (738, 739, 771, 770), (749, 750, 782, 781), (758, 759, 791, 790), (736, 737, 769, 768), (747, 748, 780, 779), (756, 757, 789, 788), (745, 746, 778, 777), (765, 766, 798, 797), (754, 755, 787, 786), (743, 744, 776, 775), (763, 764, 796, 795), (752, 753, 785, 784), (741, 742, 774, 773), (761, 762, 794, 793), (739, 740, 772, 771), (750, 751, 783, 782), (759, 760, 792, 791), (737, 738, 770, 769), (748, 749, 781, 780), (797, 798, 830, 829), (786, 787, 819, 818), (775, 776, 808, 807), (795, 796, 828, 827), (784, 785, 817, 816), (773, 774, 806, 805), (793, 794, 826, 825), (771, 772, 804, 803), (782, 783, 815, 814), (791, 792, 824, 823), (769, 770, 802, 801), (780, 781, 813, 812), (789, 790, 822, 821), (767, 768, 800, 799), (778, 779, 811, 810), (798, 767, 799, 830), (787, 788, 820, 819), (776, 777, 809, 808), (796, 797, 829, 828), (785, 786, 818, 817), (774, 775, 807, 806), (794, 795, 827, 826), (783, 784, 816, 815), (772, 773, 805, 804), (792, 793, 825, 824), (770, 771, 803, 802), (781, 782, 814, 813), (790, 791, 823, 822), (768, 769, 801, 800), (779, 780, 812, 811), (788, 789, 821, 820), (777, 778, 810, 809), (832, 831, 833), (835, 836, 839, 838), (832, 833, 836, 835), (833, 831, 834, 836), (831, 832, 835, 834), (838, 839, 837), (836, 834, 837, 839), (834, 835, 838, 837), (1467, 1450, 895, 894), (1468, 1451, 873, 872), (1469, 1452, 884, 883), (1470, 1468, 872, 903), (1471, 1453, 893, 892), (1472, 1454, 882, 881), (1473, 1455, 902, 901), (1474, 1456, 891, 890), (1475, 1457, 880, 879), (1476, 1458, 900, 899), (1477, 1459, 889, 888), (1478, 1460, 878, 877), (1479, 1461, 898, 897), (1480, 1462, 876, 875), (1481, 1463, 887, 886), (1450, 1464, 896, 895), (1451, 1465, 874, 873), (1452, 1466, 885, 884), (1453, 1467, 894, 893), (1454, 1469, 883, 882), (1455, 1470, 903, 902), (1456, 1471, 892, 891), (1457, 1472, 881, 880), (1458, 1473, 901, 900), (1459, 1474, 890, 889), (1460, 1475, 879, 878), (1461, 1476, 899, 898), (1462, 1478, 877, 876), (1463, 1477, 888, 887), (1464, 1479, 897, 896), (1465, 1480, 875, 874), (1466, 1481, 886, 885), (900, 901, 933, 932), (889, 890, 922, 921), (878, 879, 911, 910), (898, 899, 931, 930), (876, 877, 909, 908), (887, 888, 920, 919), (896, 897, 929, 928), (874, 875, 907, 906), (885, 886, 918, 917), (894, 895, 927, 926), (872, 873, 905, 904), (883, 884, 916, 915), (903, 872, 904, 935), (892, 893, 925, 924), (881, 882, 914, 913), (901, 902, 934, 933), (890, 891, 923, 922), (879, 880, 912, 911), (899, 900, 932, 931), (888, 889, 921, 920), (877, 878, 910, 909), (897, 898, 930, 929), (875, 876, 908, 907), (886, 887, 919, 918), (895, 896, 928, 927), (873, 874, 906, 905), (884, 885, 917, 916), (893, 894, 926, 925), (882, 883, 915, 914), (902, 903, 935, 934), (891, 892, 924, 923), (880, 881, 913, 912), (934, 935, 967, 966), (923, 924, 956, 955), (912, 913, 945, 944), (932, 933, 965, 964), (921, 922, 954, 953), (910, 911, 943, 942), (930, 931, 963, 962), (908, 909, 941, 940), (919, 920, 952, 951), (928, 929, 961, 960), (906, 907, 939, 938), (917, 918, 950, 949), (926, 927, 959, 958), (904, 905, 937, 936), (915, 916, 948, 947), (935, 904, 936, 967), (924, 925, 957, 956), (913, 914, 946, 945), (933, 934, 966, 965), (922, 923, 955, 954), (911, 912, 944, 943), (931, 932, 964, 963), (920, 921, 953, 952), (909, 910, 942, 941), (929, 930, 962, 961), (907, 908, 940, 939), (918, 919, 951, 950), (927, 928, 960, 959), (905, 906, 938, 937), (916, 917, 949, 948), (925, 926, 958, 957), (914, 915, 947, 946), (957, 958, 990, 989), (946, 947, 979, 978), (966, 967, 999, 998), (955, 956, 988, 987), (944, 945, 977, 976), (964, 965, 997, 996), (953, 954, 986, 985), (942, 943, 975, 974), (962, 963, 995, 994), (940, 941, 973, 972), (951, 952, 984, 983), (960, 961, 993, 992), (938, 939, 971, 970), (949, 950, 982, 981), (958, 959, 991, 990), (936, 937, 969, 968), (947, 948, 980, 979), (967, 936, 968, 999), (956, 957, 989, 988), (945, 946, 978, 977), (965, 966, 998, 997), (954, 955, 987, 986), (943, 944, 976, 975), (963, 964, 996, 995), (952, 953, 985, 984), (941, 942, 974, 973), (961, 962, 994, 993), (939, 940, 972, 971), (950, 951, 983, 982), (959, 960, 992, 991), (937, 938, 970, 969), (948, 949, 981, 980), (1578, 1579, 1024, 1023), (1580, 1581, 1002, 1001), (1582, 1583, 1013, 1012), (1584, 1585, 1022, 1021), (1586, 1587, 1011, 1010), (1588, 1589, 1031, 1030), (1590, 1591, 1020, 1019), (1592, 1593, 1009, 1008), (1594, 1595, 1029, 1028), (1596, 1597, 1018, 1017), (1598, 1599, 1007, 1006), (1600, 1601, 1027, 1026), (1602, 1603, 1005, 1004), (1604, 1605, 1016, 1015), (1579, 1606, 1025, 1024), (1581, 1607, 1003, 1002), (1583, 1608, 1014, 1013), (1585, 1578, 1023, 1022), (1609, 1580, 1001, 1000), (1587, 1582, 1012, 1011), (1589, 1609, 1000, 1031), (1591, 1584, 1021, 1020), (1593, 1586, 1010, 1009), (1595, 1588, 1030, 1029), (1597, 1590, 1019, 1018), (1599, 1592, 1008, 1007), (1601, 1594, 1028, 1027), (1605, 1596, 1017, 1016), (1603, 1598, 1006, 1005), (1606, 1600, 1026, 1025), (1607, 1602, 1004, 1003), (1608, 1604, 1015, 1014), (1025, 1026, 1058, 1057), (1003, 1004, 1036, 1035), (1014, 1015, 1047, 1046), (1023, 1024, 1056, 1055), (1001, 1002, 1034, 1033), (1012, 1013, 1045, 1044), (1021, 1022, 1054, 1053), (1010, 1011, 1043, 1042), (1030, 1031, 1063, 1062), (1019, 1020, 1052, 1051), (1008, 1009, 1041, 1040), (1028, 1029, 1061, 1060), (1017, 1018, 1050, 1049), (1006, 1007, 1039, 1038), (1026, 1027, 1059, 1058), (1004, 1005, 1037, 1036), (1015, 1016, 1048, 1047), (1024, 1025, 1057, 1056), (1002, 1003, 1035, 1034), (1013, 1014, 1046, 1045), (1022, 1023, 1055, 1054), (1000, 1001, 1033, 1032), (1011, 1012, 1044, 1043), (1031, 1000, 1032, 1063), (1020, 1021, 1053, 1052), (1009, 1010, 1042, 1041), (1029, 1030, 1062, 1061), (1018, 1019, 1051, 1050), (1007, 1008, 1040, 1039), (1027, 1028, 1060, 1059), (1016, 1017, 1049, 1048), (1005, 1006, 1038, 1037), (1610, 1611, 1092, 1091), (1612, 1613, 1081, 1080), (1614, 1615, 1070, 1069), (1616, 1617, 1090, 1089), (1618, 1619, 1068, 1067), (1620, 1621, 1079, 1078), (1622, 1623, 1088, 1087), (1624, 1625, 1066, 1065), (1626, 1627, 1077, 1076), (1628, 1629, 1086, 1085), (1630, 1631, 1075, 1074), (1632, 1633, 1095, 1094), (1634, 1635, 1084, 1083), (1636, 1637, 1073, 1072), (1611, 1638, 1093, 1092), (1613, 1639, 1082, 1081), (1615, 1640, 1071, 1070), (1617, 1610, 1091, 1090), (1619, 1614, 1069, 1068), (1621, 1612, 1080, 1079), (1623, 1616, 1089, 1088), (1625, 1618, 1067, 1066), (1627, 1620, 1078, 1077), (1629, 1622, 1087, 1086), (1641, 1624, 1065, 1064), (1631, 1626, 1076, 1075), (1633, 1641, 1064, 1095), (1635, 1628, 1085, 1084), (1637, 1630, 1074, 1073), (1638, 1632, 1094, 1093), (1639, 1634, 1083, 1082), (1640, 1636, 1072, 1071), (1093, 1094, 1126, 1125), (1082, 1083, 1115, 1114), (1071, 1072, 1104, 1103), (1091, 1092, 1124, 1123), (1080, 1081, 1113, 1112), (1069, 1070, 1102, 1101), (1089, 1090, 1122, 1121), (1067, 1068, 1100, 1099), (1078, 1079, 1111, 1110), (1087, 1088, 1120, 1119), (1065, 1066, 1098, 1097), (1076, 1077, 1109, 1108), (1085, 1086, 1118, 1117), (1074, 1075, 1107, 1106), (1094, 1095, 1127, 1126), (1083, 1084, 1116, 1115), (1072, 1073, 1105, 1104), (1092, 1093, 1125, 1124), (1081, 1082, 1114, 1113), (1070, 1071, 1103, 1102), (1090, 1091, 1123, 1122), (1068, 1069, 1101, 1100), (1079, 1080, 1112, 1111), (1088, 1089, 1121, 1120), (1066, 1067, 1099, 1098), (1077, 1078, 1110, 1109), (1086, 1087, 1119, 1118), (1064, 1065, 1097, 1096), (1075, 1076, 1108, 1107), (1095, 1064, 1096, 1127), (1084, 1085, 1117, 1116), (1073, 1074, 1106, 1105), (1105, 1106, 1149, 1150), (1116, 1117, 1138, 1139), (1109, 1110, 1145, 1146), (1096, 1097, 1158, 1159), (1104, 1105, 1150, 1151), (1113, 1114, 1141, 1142), (1122, 1123, 1132, 1133), (1111, 1112, 1143, 1144), (1098, 1099, 1156, 1157), (1118, 1119, 1136, 1137), (1115, 1116, 1139, 1140), (1127, 1096, 1159, 1128), (1124, 1125, 1130, 1131), (1102, 1103, 1152, 1153), (1100, 1101, 1154, 1155), (1120, 1121, 1134, 1135), (1097, 1098, 1157, 1158), (1117, 1118, 1137, 1138), (1114, 1115, 1140, 1141), (1123, 1124, 1131, 1132), (1101, 1102, 1153, 1154), (1099, 1100, 1155, 1156), (1119, 1120, 1135, 1136), (1108, 1109, 1146, 1147), (1125, 1126, 1129, 1130), (1106, 1107, 1148, 1149), (1103, 1104, 1151, 1152), (1112, 1113, 1142, 1143), (1121, 1122, 1133, 1134), (1110, 1111, 1144, 1145), (1107, 1108, 1147, 1148), (1126, 1127, 1128, 1129), (1132, 1131, 1163, 1164), (1129, 1128, 1160, 1161), (1150, 1149, 1181, 1182), (1136, 1135, 1167, 1168), (1159, 1158, 1190, 1191), (1148, 1147, 1179, 1180), (1140, 1139, 1171, 1172), (1157, 1156, 1188, 1189), (1143, 1142, 1174, 1175), (1146, 1145, 1177, 1178), (1142, 1141, 1173, 1174), (1155, 1154, 1186, 1187), (1139, 1138, 1170, 1171), (1135, 1134, 1166, 1167), (1153, 1152, 1184, 1185), (1130, 1129, 1161, 1162), (1145, 1144, 1176, 1177), (1131, 1130, 1162, 1163), (1151, 1150, 1182, 1183), (1134, 1133, 1165, 1166), (1149, 1148, 1180, 1181), (1138, 1137, 1169, 1170), (1158, 1157, 1189, 1190), (1147, 1146, 1178, 1179), (1156, 1155, 1187, 1188), (1141, 1140, 1172, 1173), (1144, 1143, 1175, 1176), (1154, 1153, 1185, 1186), (1137, 1136, 1168, 1169), (1128, 1159, 1191, 1160), (1133, 1132, 1164, 1165), (1152, 1151, 1183, 1184), (1164, 1163, 1192), (1188, 1187, 1192), (1175, 1174, 1192), (1168, 1167, 1192), (1186, 1185, 1192), (1171, 1170, 1192), (1172, 1171, 1192), (1167, 1166, 1192), (1184, 1183, 1192), (1176, 1175, 1192), (1163, 1162, 1192), (1182, 1181, 1192), (1191, 1190, 1192), (1180, 1179, 1192), (1162, 1161, 1192), (1189, 1188, 1192), (1178, 1177, 1192), (1166, 1165, 1192), (1187, 1186, 1192), (1173, 1172, 1192), (1170, 1169, 1192), (1169, 1168, 1192), (1185, 1184, 1192), (1174, 1173, 1192), (1165, 1164, 1192), (1183, 1182, 1192), (1177, 1176, 1192), (1161, 1160, 1192), (1181, 1180, 1192), (1160, 1191, 1192), (1190, 1189, 1192), (1179, 1178, 1192), (862, 861, 1214, 1215), (851, 850, 1203, 1204), (871, 870, 1223, 1224), (860, 859, 1212, 1213), (849, 848, 1201, 1202), (869, 868, 1221, 1222), (858, 857, 1210, 1211), (847, 846, 1199, 1200), (867, 866, 1219, 1220), (845, 844, 1197, 1198), (856, 855, 1208, 1209), (865, 864, 1217, 1218), (843, 842, 1195, 1196), (854, 853, 1206, 1207), (863, 862, 1215, 1216), (841, 840, 1193, 1194), (852, 851, 1204, 1205), (840, 871, 1224, 1193), (861, 860, 1213, 1214), (850, 849, 1202, 1203), (870, 869, 1222, 1223), (859, 858, 1211, 1212), (848, 847, 1200, 1201), (868, 867, 1220, 1221), (857, 856, 1209, 1210), (846, 845, 1198, 1199), (866, 865, 1218, 1219), (844, 843, 1196, 1197), (855, 854, 1207, 1208), (864, 863, 1216, 1217), (842, 841, 1194, 1195), (853, 852, 1205, 1206), (1193, 1224, 1256, 1225), (1214, 1213, 1245, 1246), (1203, 1202, 1234, 1235), (1223, 1222, 1254, 1255), (1212, 1211, 1243, 1244), (1201, 1200, 1232, 1233), (1221, 1220, 1252, 1253), (1210, 1209, 1241, 1242), (1199, 1198, 1230, 1231), (1219, 1218, 1250, 1251), (1197, 1196, 1228, 1229), (1208, 1207, 1239, 1240), (1217, 1216, 1248, 1249), (1195, 1194, 1226, 1227), (1206, 1205, 1237, 1238), (1215, 1214, 1246, 1247), (1204, 1203, 1235, 1236), (1224, 1223, 1255, 1256), (1213, 1212, 1244, 1245), (1202, 1201, 1233, 1234), (1222, 1221, 1253, 1254), (1211, 1210, 1242, 1243), (1200, 1199, 1231, 1232), (1220, 1219, 1251, 1252), (1198, 1197, 1229, 1230), (1209, 1208, 1240, 1241), (1218, 1217, 1249, 1250), (1196, 1195, 1227, 1228), (1207, 1206, 1238, 1239), (1216, 1215, 1247, 1248), (1194, 1193, 1225, 1226), (1205, 1204, 1236, 1237), (1248, 1247, 1279, 1280), (1226, 1225, 1257, 1258), (1237, 1236, 1268, 1269), (1225, 1256, 1288, 1257), (1246, 1245, 1277, 1278), (1235, 1234, 1266, 1267), (1255, 1254, 1286, 1287), (1244, 1243, 1275, 1276), (1233, 1232, 1264, 1265), (1253, 1252, 1284, 1285), (1242, 1241, 1273, 1274), (1231, 1230, 1262, 1263), (1251, 1250, 1282, 1283), (1229, 1228, 1260, 1261), (1240, 1239, 1271, 1272), (1249, 1248, 1280, 1281), (1227, 1226, 1258, 1259), (1238, 1237, 1269, 1270), (1247, 1246, 1278, 1279), (1236, 1235, 1267, 1268), (1256, 1255, 1287, 1288), (1245, 1244, 1276, 1277), (1234, 1233, 1265, 1266), (1254, 1253, 1285, 1286), (1243, 1242, 1274, 1275), (1232, 1231, 1263, 1264), (1252, 1251, 1283, 1284), (1230, 1229, 1261, 1262), (1241, 1240, 1272, 1273), (1250, 1249, 1281, 1282), (1228, 1227, 1259, 1260), (1239, 1238, 1270, 1271), (1282, 1281, 1313, 1314), (1260, 1259, 1291, 1292), (1271, 1270, 1302, 1303), (1280, 1279, 1311, 1312), (1258, 1257, 1289, 1290), (1269, 1268, 1300, 1301), (1257, 1288, 1320, 1289), (1278, 1277, 1309, 1310), (1267, 1266, 1298, 1299), (1287, 1286, 1318, 1319), (1276, 1275, 1307, 1308), (1265, 1264, 1296, 1297), (1285, 1284, 1316, 1317), (1274, 1273, 1305, 1306), (1263, 1262, 1294, 1295), (1283, 1282, 1314, 1315), (1261, 1260, 1292, 1293), (1272, 1271, 1303, 1304), (1281, 1280, 1312, 1313), (1259, 1258, 1290, 1291), (1270, 1269, 1301, 1302), (1279, 1278, 1310, 1311), (1268, 1267, 1299, 1300), (1288, 1287, 1319, 1320), (1277, 1276, 1308, 1309), (1266, 1265, 1297, 1298), (1286, 1285, 1317, 1318), (1275, 1274, 1306, 1307), (1264, 1263, 1295, 1296), (1284, 1283, 1315, 1316), (1262, 1261, 1293, 1294), (1273, 1272, 1304, 1305), (1316, 1315, 1347, 1348), (1294, 1293, 1325, 1326), (1305, 1304, 1336, 1337), (1314, 1313, 1345, 1346), (1292, 1291, 1323, 1324), (1303, 1302, 1334, 1335), (1312, 1311, 1343, 1344), (1290, 1289, 1321, 1322), (1301, 1300, 1332, 1333), (1289, 1320, 1352, 1321), (1310, 1309, 1341, 1342), (1299, 1298, 1330, 1331), (1319, 1318, 1350, 1351), (1308, 1307, 1339, 1340), (1297, 1296, 1328, 1329), (1317, 1316, 1348, 1349), (1306, 1305, 1337, 1338), (1295, 1294, 1326, 1327), (1315, 1314, 1346, 1347), (1293, 1292, 1324, 1325), (1304, 1303, 1335, 1336), (1313, 1312, 1344, 1345), (1291, 1290, 1322, 1323), (1302, 1301, 1333, 1334), (1311, 1310, 1342, 1343), (1300, 1299, 1331, 1332), (1320, 1319, 1351, 1352), (1309, 1308, 1340, 1341), (1298, 1297, 1329, 1330), (1318, 1317, 1349, 1350), (1307, 1306, 1338, 1339), (1296, 1295, 1327, 1328), (1350, 1349, 1381, 1382), (1339, 1338, 1370, 1371), (1328, 1327, 1359, 1360), (1348, 1347, 1379, 1380), (1326, 1325, 1357, 1358), (1337, 1336, 1368, 1369), (1346, 1345, 1377, 1378), (1324, 1323, 1355, 1356), (1335, 1334, 1366, 1367), (1344, 1343, 1375, 1376), (1322, 1321, 1353, 1354), (1333, 1332, 1364, 1365), (1321, 1352, 1384, 1353), (1342, 1341, 1373, 1374), (1331, 1330, 1362, 1363), (1351, 1350, 1382, 1383), (1340, 1339, 1371, 1372), (1329, 1328, 1360, 1361), (1349, 1348, 1380, 1381), (1338, 1337, 1369, 1370), (1327, 1326, 1358, 1359), (1347, 1346, 1378, 1379), (1325, 1324, 1356, 1357), (1336, 1335, 1367, 1368), (1345, 1344, 1376, 1377), (1323, 1322, 1354, 1355), (1334, 1333, 1365, 1366), (1343, 1342, 1374, 1375), (1332, 1331, 1363, 1364), (1352, 1351, 1383, 1384), (1341, 1340, 1372, 1373), (1330, 1329, 1361, 1362), (1384, 1383, 1385), (1373, 1372, 1385), (1362, 1361, 1385), (1382, 1381, 1385), (1371, 1370, 1385), (1360, 1359, 1385), (1380, 1379, 1385), (1358, 1357, 1385), (1369, 1368, 1385), (1378, 1377, 1385), (1356, 1355, 1385), (1367, 1366, 1385), (1376, 1375, 1385), (1354, 1353, 1385), (1365, 1364, 1385), (1353, 1384, 1385), (1374, 1373, 1385), (1363, 1362, 1385), (1383, 1382, 1385), (1372, 1371, 1385), (1361, 1360, 1385), (1381, 1380, 1385), (1370, 1369, 1385), (1359, 1358, 1385), (1379, 1378, 1385), (1357, 1356, 1385), (1368, 1367, 1385), (1377, 1376, 1385), (1355, 1354, 1385), (1366, 1365, 1385), (1375, 1374, 1385), (1364, 1363, 1385), (853, 854, 1413, 1417), (842, 843, 1411, 1416), (864, 865, 1409, 1415), (855, 856, 1405, 1414), (844, 845, 1407, 1412), (866, 867, 1403, 1410), (846, 847, 1401, 1408), (857, 858, 1399, 1406), (868, 869, 1397, 1404), (848, 849, 1395, 1402), (859, 860, 1393, 1400), (870, 871, 1392, 1398), (850, 851, 1390, 1396), (861, 862, 1386, 1394), (852, 853, 1417, 1391), (841, 842, 1416, 1389), (863, 864, 1415, 1387), (854, 855, 1414, 1413), (843, 844, 1412, 1411), (865, 866, 1410, 1409), (845, 846, 1408, 1407), (856, 857, 1406, 1405), (867, 868, 1404, 1403), (847, 848, 1402, 1401), (858, 859, 1400, 1399), (869, 870, 1398, 1397), (849, 850, 1396, 1395), (860, 861, 1394, 1393), (871, 840, 1388, 1392), (851, 852, 1391, 1390), (840, 841, 1389, 1388), (862, 863, 1387, 1386), (1417, 1413, 1449, 1434), (1416, 1411, 1448, 1433), (1415, 1409, 1447, 1432), (1414, 1405, 1445, 1431), (1412, 1407, 1446, 1430), (1410, 1403, 1444, 1429), (1408, 1401, 1443, 1428), (1406, 1399, 1442, 1427), (1404, 1397, 1441, 1426), (1402, 1395, 1440, 1425), (1400, 1393, 1439, 1424), (1398, 1392, 1438, 1423), (1396, 1390, 1437, 1422), (1394, 1386, 1435, 1421), (1391, 1417, 1434, 1420), (1389, 1416, 1433, 1419), (1387, 1415, 1432, 1418), (1413, 1414, 1431, 1449), (1411, 1412, 1430, 1448), (1409, 1410, 1429, 1447), (1407, 1408, 1428, 1446), (1405, 1406, 1427, 1445), (1403, 1404, 1426, 1444), (1401, 1402, 1425, 1443), (1399, 1400, 1424, 1442), (1397, 1398, 1423, 1441), (1395, 1396, 1422, 1440), (1393, 1394, 1421, 1439), (1392, 1388, 1436, 1438), (1390, 1391, 1420, 1437), (1388, 1389, 1419, 1436), (1386, 1387, 1418, 1435), (1513, 1496, 1481, 1466), (1512, 1495, 1480, 1465), (1511, 1494, 1479, 1464), (1510, 1492, 1477, 1463), (1509, 1493, 1478, 1462), (1508, 1491, 1476, 1461), (1507, 1490, 1475, 1460), (1506, 1489, 1474, 1459), (1505, 1488, 1473, 1458), (1504, 1487, 1472, 1457), (1503, 1486, 1471, 1456), (1502, 1485, 1470, 1455), (1501, 1484, 1469, 1454), (1500, 1482, 1467, 1453), (1499, 1513, 1466, 1452), (1498, 1512, 1465, 1451), (1497, 1511, 1464, 1450), (1496, 1510, 1463, 1481), (1495, 1509, 1462, 1480), (1494, 1508, 1461, 1479), (1493, 1507, 1460, 1478), (1492, 1506, 1459, 1477), (1491, 1505, 1458, 1476), (1490, 1504, 1457, 1475), (1489, 1503, 1456, 1474), (1488, 1502, 1455, 1473), (1487, 1501, 1454, 1472), (1486, 1500, 1453, 1471), (1485, 1483, 1468, 1470), (1484, 1499, 1452, 1469), (1483, 1498, 1451, 1468), (1482, 1497, 1450, 1467), (1514, 1529, 1497, 1482), (1515, 1530, 1498, 1483), (1516, 1531, 1499, 1484), (1517, 1515, 1483, 1485), (1518, 1532, 1500, 1486), (1519, 1533, 1501, 1487), (1520, 1534, 1502, 1488), (1521, 1535, 1503, 1489), (1522, 1536, 1504, 1490), (1523, 1537, 1505, 1491), (1524, 1538, 1506, 1492), (1525, 1539, 1507, 1493), (1526, 1540, 1508, 1494), (1527, 1541, 1509, 1495), (1528, 1542, 1510, 1496), (1529, 1543, 1511, 1497), (1530, 1544, 1512, 1498), (1531, 1545, 1513, 1499), (1532, 1514, 1482, 1500), (1533, 1516, 1484, 1501), (1534, 1517, 1485, 1502), (1535, 1518, 1486, 1503), (1536, 1519, 1487, 1504), (1537, 1520, 1488, 1505), (1538, 1521, 1489, 1506), (1539, 1522, 1490, 1507), (1540, 1523, 1491, 1508), (1541, 1525, 1493, 1509), (1542, 1524, 1492, 1510), (1543, 1526, 1494, 1511), (1544, 1527, 1495, 1512), (1545, 1528, 1496, 1513), (1577, 1560, 1528, 1545), (1576, 1559, 1527, 1544), (1575, 1558, 1526, 1543), (1574, 1556, 1524, 1542), (1573, 1557, 1525, 1541), (1572, 1555, 1523, 1540), (1571, 1554, 1522, 1539), (1570, 1553, 1521, 1538), (1569, 1552, 1520, 1537), (1568, 1551, 1519, 1536), (1567, 1550, 1518, 1535), (1566, 1549, 1517, 1534), (1565, 1548, 1516, 1533), (1564, 1546, 1514, 1532), (1563, 1577, 1545, 1531), (1562, 1576, 1544, 1530), (1561, 1575, 1543, 1529), (1560, 1574, 1542, 1528), (1559, 1573, 1541, 1527), (1558, 1572, 1540, 1526), (1557, 1571, 1539, 1525), (1556, 1570, 1538, 1524), (1555, 1569, 1537, 1523), (1554, 1568, 1536, 1522), (1553, 1567, 1535, 1521), (1552, 1566, 1534, 1520), (1551, 1565, 1533, 1519), (1550, 1564, 1532, 1518), (1549, 1547, 1515, 1517), (1548, 1563, 1531, 1516), (1547, 1562, 1530, 1515), (1546, 1561, 1529, 1514), (1435, 1418, 1561, 1546), (1436, 1419, 1562, 1547), (1437, 1420, 1563, 1548), (1438, 1436, 1547, 1549), (1439, 1421, 1564, 1550), (1440, 1422, 1565, 1551), (1441, 1423, 1566, 1552), (1442, 1424, 1567, 1553), (1443, 1425, 1568, 1554), (1444, 1426, 1569, 1555), (1445, 1427, 1570, 1556), (1446, 1428, 1571, 1557), (1447, 1429, 1572, 1558), (1448, 1430, 1573, 1559), (1449, 1431, 1574, 1560), (1418, 1432, 1575, 1561), (1419, 1433, 1576, 1562), (1420, 1434, 1577, 1563), (1421, 1435, 1546, 1564), (1422, 1437, 1548, 1565), (1423, 1438, 1549, 1566), (1424, 1439, 1550, 1567), (1425, 1440, 1551, 1568), (1426, 1441, 1552, 1569), (1427, 1442, 1553, 1570), (1428, 1443, 1554, 1571), (1429, 1444, 1555, 1572), (1430, 1446, 1557, 1573), (1431, 1445, 1556, 1574), (1432, 1447, 1558, 1575), (1433, 1448, 1559, 1576), (1434, 1449, 1560, 1577), (982, 983, 1604, 1608), (971, 972, 1602, 1607), (993, 994, 1600, 1606), (973, 974, 1598, 1603), (984, 985, 1596, 1605), (995, 996, 1594, 1601), (975, 976, 1592, 1599), (986, 987, 1590, 1597), (997, 998, 1588, 1595), (977, 978, 1586, 1593), (988, 989, 1584, 1591), (999, 968, 1609, 1589), (979, 980, 1582, 1587), (968, 969, 1580, 1609), (990, 991, 1578, 1585), (981, 982, 1608, 1583), (970, 971, 1607, 1581), (992, 993, 1606, 1579), (983, 984, 1605, 1604), (972, 973, 1603, 1602), (994, 995, 1601, 1600), (974, 975, 1599, 1598), (985, 986, 1597, 1596), (996, 997, 1595, 1594), (976, 977, 1593, 1592), (987, 988, 1591, 1590), (998, 999, 1589, 1588), (978, 979, 1587, 1586), (989, 990, 1585, 1584), (980, 981, 1583, 1582), (969, 970, 1581, 1580), (991, 992, 1579, 1578), (1039, 1040, 1636, 1640), (1050, 1051, 1634, 1639), (1061, 1062, 1632, 1638), (1041, 1042, 1630, 1637), (1052, 1053, 1628, 1635), (1063, 1032, 1641, 1633), (1043, 1044, 1626, 1631), (1032, 1033, 1624, 1641), (1054, 1055, 1622, 1629), (1045, 1046, 1620, 1627), (1034, 1035, 1618, 1625), (1056, 1057, 1616, 1623), (1047, 1048, 1612, 1621), (1036, 1037, 1614, 1619), (1058, 1059, 1610, 1617), (1038, 1039, 1640, 1615), (1049, 1050, 1639, 1613), (1060, 1061, 1638, 1611), (1040, 1041, 1637, 1636), (1051, 1052, 1635, 1634), (1062, 1063, 1633, 1632), (1042, 1043, 1631, 1630), (1053, 1054, 1629, 1628), (1044, 1045, 1627, 1626), (1033, 1034, 1625, 1624), (1055, 1056, 1623, 1622), (1046, 1047, 1621, 1620), (1035, 1036, 1619, 1618), (1057, 1058, 1617, 1616), (1037, 1038, 1615, 1614), (1048, 1049, 1613, 1612), (1059, 1060, 1611, 1610)])
me_plane_009.polygons.foreach_set('use_smooth', [0, 0, 0, 0, 0, 0, 0, 0, 0, 0, 0, 0, 0, 0, 0, 0, 0, 0, 0, 0, 0, 0, 0, 0, 0, 0, 0, 0, 0, 0, 0, 0, 0, 0, 0, 0, 0, 0, 0, 0, 0, 0, 0, 0, 0, 0, 0, 0, 0, 0, 0, 0, 0, 0, 0, 0, 0, 0, 0, 0, 0, 0, 0, 0, 0, 0, 0, 0, 0, 0, 0, 0, 0, 0, 0, 0, 0, 0, 0, 0, 0, 0, 0, 0, 0, 0, 0, 0, 0, 0, 0, 0, 0, 0, 0, 0, 0, 0, 0, 0, 0, 0, 0, 0, 0, 0, 0, 0, 0, 0, 0, 0, 0, 0, 0, 0, 0, 0, 0, 0, 0, 0, 0, 0, 0, 0, 0, 0, 0, 0, 0, 0, 0, 0, 0, 0, 0, 0, 0, 0, 0, 0, 0, 0, 0, 0, 0, 0, 0, 0, 0, 0, 0, 0, 0, 0, 0, 0, 0, 0, 0, 0, 0, 0, 0, 0, 0, 0, 0, 0, 0, 0, 0, 0, 0, 0, 0, 0, 0, 0, 0, 0, 0, 0, 0, 0, 0, 0, 0, 0, 0, 0, 0, 0, 0, 0, 0, 0, 0, 0, 0, 0, 0, 0, 0, 0, 0, 0, 0, 0, 0, 0, 0, 0, 0, 0, 0, 0, 0, 0, 0, 0, 0, 0, 0, 0, 0, 0, 0, 0, 0, 0, 0, 0, 0, 0, 0, 0, 0, 0, 0, 0, 0, 0, 0, 0, 0, 0, 0, 0, 0, 0, 0, 0, 0, 0, 0, 0, 0, 0, 0, 0, 0, 0, 0, 0, 0, 0, 0, 0, 0, 0, 0, 0, 0, 0, 0, 0, 0, 0, 0, 0, 0, 0, 0, 0, 0, 0, 0, 0, 0, 0, 0, 0, 0, 0, 0, 0, 0, 0, 0, 0, 0, 0, 0, 0, 0, 0, 0, 0, 0, 0, 0, 0, 0, 0, 0, 0, 0, 0, 0, 0, 0, 0, 0, 0, 0, 0, 0, 0, 0, 0, 0, 0, 0, 0, 0, 0, 0, 0, 0, 0, 0, 0, 0, 0, 0, 0, 0, 0, 0, 0, 0, 0, 0, 0, 0, 0, 0, 0, 0, 0, 0, 0, 0, 0, 0, 0, 0, 0, 0, 0, 0, 0, 0, 0, 0, 0, 0, 0, 0, 0, 0, 0, 0, 0, 0, 0, 0, 0, 0, 0, 0, 0, 0, 0, 0, 0, 0, 0, 0, 0, 0, 0, 0, 0, 0, 0, 0, 0, 0, 0, 0, 0, 0, 0, 0, 0, 0, 0, 0, 0, 0, 0, 0, 0, 0, 0, 0, 0, 0, 0, 0, 0, 0, 0, 0, 0, 0, 0, 0, 0, 0, 0, 0, 0, 0, 0, 0, 0, 0, 0, 0, 0, 0, 0, 0, 0, 0, 0, 0, 0, 0, 0, 0, 0, 0, 0, 0, 0, 0, 0, 0, 0, 0, 0, 0, 0, 0, 0, 0, 0, 0, 0, 0, 0, 0, 0, 0, 0, 0, 0, 0, 0, 0, 0, 0, 0, 0, 0, 0, 0, 0, 0, 0, 0, 0, 0, 0, 0, 0, 0, 0, 0, 0, 0, 0, 0, 0, 0, 0, 0, 0, 0, 0, 0, 0, 0, 0, 0, 0, 0, 0, 0, 0, 0, 0, 0, 0, 0, 0, 0, 0, 0, 0, 0, 0, 0, 0, 0, 0, 0, 0, 0, 0, 0, 0, 0, 0, 0, 0, 0, 0, 0, 0, 0, 0, 0, 0, 0, 0, 0, 0, 0, 0, 0, 1, 1, 1, 1, 1, 1, 1, 1, 1, 1, 1, 1, 1, 1, 1, 1, 1, 1, 1, 1, 1, 1, 1, 1, 1, 1, 1, 1, 1, 1, 1, 1, 1, 1, 1, 1, 1, 1, 1, 1, 1, 1, 1, 1, 1, 1, 1, 1, 1, 1, 1, 1, 1, 1, 1, 1, 1, 1, 1, 1, 1, 1, 1, 1, 1, 1, 1, 1, 1, 1, 1, 1, 1, 1, 1, 1, 1, 1, 1, 1, 1, 1, 1, 1, 1, 1, 1, 1, 1, 1, 1, 1, 1, 1, 1, 1, 1, 1, 1, 1, 1, 1, 1, 1, 1, 1, 1, 1, 1, 1, 1, 1, 1, 1, 1, 1, 1, 1, 1, 1, 1, 1, 1, 1, 1, 1, 1, 1, 1, 1, 1, 1, 1, 1, 1, 1, 1, 1, 1, 1, 1, 1, 1, 1, 1, 1, 1, 1, 1, 1, 1, 1, 1, 1, 1, 1, 1, 1, 1, 1, 1, 1, 1, 1, 1, 1, 1, 1, 1, 1, 1, 1, 1, 1, 1, 1, 1, 1, 1, 1, 1, 1, 1, 1, 1, 1, 1, 1, 1, 1, 1, 1, 1, 1, 1, 1, 1, 1, 1, 1, 1, 1, 1, 1, 1, 1, 1, 1, 1, 1, 1, 1, 1, 1, 1, 1, 1, 1, 1, 1, 1, 1, 1, 1, 1, 1, 1, 1, 1, 1, 1, 1, 1, 1, 1, 1, 1, 1, 1, 1, 1, 1, 1, 1, 1, 1, 1, 1, 1, 1, 1, 1, 1, 1, 1, 1, 1, 1, 1, 1, 1, 1, 1, 1, 1, 1, 1, 1, 1, 1, 1, 1, 1, 1, 1, 1, 1, 1, 1, 1, 1, 1, 1, 1, 1, 1, 1, 1, 1, 1, 1, 1, 1, 1, 1, 1, 1, 1, 1, 1, 1, 1, 1, 1, 1, 1, 1, 1, 1, 1, 1, 1, 1, 1, 1, 1, 1, 1, 1, 1, 1, 1, 1, 1, 1, 1, 1, 1, 1, 1, 1, 1, 1, 1, 1, 1, 1, 1, 1, 1, 1, 1, 1, 1, 1, 1, 1, 1, 1, 1, 1, 1, 1, 1, 1, 1, 1, 1, 1, 1, 1, 1, 1, 1, 1, 1, 1, 1, 1, 1, 1, 1, 1, 1, 1, 1, 1, 1, 1, 1, 1, 1, 1, 1, 1, 1, 1, 1, 1, 1, 1, 1, 1, 1, 1, 1, 1, 1, 1, 1, 1, 1, 1, 1, 1, 1, 1, 1, 1, 1, 1, 1, 1, 1, 1, 1, 1, 1, 1, 1, 1, 1, 1, 1, 1, 1, 1, 1, 1, 1, 1, 1, 1, 1, 1, 1, 1, 1, 1, 1, 1, 1, 1, 1, 1, 1, 1, 1, 1, 1, 1, 1, 1, 1, 1, 1, 1, 1, 1, 1, 1, 1, 1, 1, 1, 1, 1, 1, 1, 1, 1, 1, 1, 1, 1, 1, 1, 1, 1, 1, 1, 1, 1, 1, 1, 1, 1, 1, 1, 1, 1, 1, 1, 1, 1, 1, 1, 1, 1, 1, 1, 1, 1, 1, 1, 1, 1, 1, 1, 1, 1, 1, 1, 1, 1, 1, 1, 1, 1, 1, 1, 1, 1, 1, 1, 1, 1, 1, 1, 1, 1, 1, 1, 1, 1, 1, 1, 1, 1, 1, 1, 1, 1, 1, 1, 1, 1, 1, 1, 1, 1, 1, 1, 1, 1, 1, 1, 1, 1, 1, 1, 1, 1, 1, 1, 1, 1, 1, 1, 1, 1, 1, 1, 1, 1, 1, 1, 1, 1, 1, 1, 1, 1, 1, 1, 1, 1, 1, 1, 1, 1, 1, 1, 1, 1, 1, 1, 1, 1, 1, 1, 1, 1, 1, 1, 1, 1, 1, 1, 1, 1, 1, 1, 1, 1, 1, 1, 1, 1, 1, 1, 1, 1, 1, 1, 1, 1, 1, 1, 1, 1, 1, 1, 1, 1, 1, 1, 1, 1, 1, 1, 1, 1, 1, 1, 1, 1, 1, 1, 1, 1, 1, 1, 1, 1, 1, 1, 1, 1, 1, 1, 1, 1, 1, 1, 1, 1, 1, 1, 1, 1, 1, 1, 1, 1, 1, 1, 1, 1, 1, 1, 1, 1, 1, 1, 1, 1, 1, 1, 1, 1, 1, 1, 1, 1, 1, 1, 1, 1, 1, 1, 1, 1, 1, 1, 1, 1, 1, 1, 1, 1, 1, 1, 1, 1, 1, 1, 1, 1, 1, 1, 1, 1, 1, 1, 1, 1, 1, 1, 1, 1, 1, 1, 1, 1, 1, 1, 1, 1, 1, 1, 1, 1, 1, 1, 1, 1, 1, 1, 1, 1, 1, 1, 1, 1, 1, 1, 1, 1, 1, 1, 1, 1, 1, 1, 1, 1, 1, 1, 1, 1, 1, 1, 1, 1, 1, 1, 1, 1, 1, 1, 1, 1, 1, 1, 1, 1, 1, 1, 1, 1, 1, 1, 1, 1, 1, 1, 1, 1, 1, 1, 1, 1, 1, 1, 1, 1, 1, 1, 1, 1, 1, 1, 1, 1, 1, 1, 1, 1, 1, 1, 1, 1, 1, 1, 1, 1, 1, 1, 1, 1, 1])
me_plane_009.polygons.foreach_set('material_index', [2, 2, 2, 2, 2, 2, 2, 2, 2, 2, 2, 2, 2, 2, 2, 2, 2, 2, 2, 2, 2, 2, 2, 2, 2, 2, 2, 2, 2, 2, 2, 2, 2, 2, 2, 2, 2, 2, 2, 2, 2, 2, 2, 2, 2, 2, 2, 2, 2, 2, 2, 2, 2, 2, 2, 2, 2, 2, 2, 2, 2, 2, 2, 2, 2, 3, 3, 2, 2, 2, 2, 2, 2, 2, 2, 2, 2, 2, 2, 2, 2, 2, 2, 2, 2, 2, 2, 2, 2, 2, 2, 2, 2, 2, 2, 2, 2, 2, 2, 2, 2, 2, 2, 2, 2, 2, 2, 2, 2, 2, 2, 2, 2, 2, 2, 2, 2, 2, 2, 2, 2, 2, 2, 2, 2, 2, 2, 2, 2, 2, 2, 2, 2, 2, 2, 2, 2, 3, 3, 2, 2, 2, 2, 2, 2, 2, 2, 2, 2, 2, 2, 2, 2, 2, 2, 2, 2, 2, 2, 2, 2, 2, 2, 2, 2, 2, 2, 2, 2, 2, 2, 2, 2, 2, 2, 2, 2, 2, 2, 2, 2, 2, 2, 2, 2, 2, 2, 2, 2, 2, 2, 2, 2, 2, 2, 2, 2, 2, 2, 2, 2, 2, 2, 2, 2, 2, 2, 2, 2, 2, 2, 2, 2, 2, 2, 2, 2, 2, 2, 2, 2, 2, 2, 2, 2, 2, 2, 2, 2, 2, 2, 2, 2, 2, 2, 2, 2, 2, 2, 2, 2, 2, 2, 2, 2, 2, 2, 2, 2, 2, 2, 2, 2, 2, 2, 2, 2, 2, 2, 2, 2, 2, 2, 2, 2, 2, 2, 2, 2, 2, 2, 2, 2, 2, 2, 2, 2, 2, 2, 2, 2, 2, 2, 2, 2, 2, 2, 2, 2, 2, 2, 2, 2, 2, 2, 2, 2, 2, 2, 2, 2, 2, 2, 2, 2, 2, 2, 2, 2, 2, 2, 2, 2, 2, 2, 2, 2, 2, 2, 2, 2, 2, 2, 2, 2, 2, 2, 2, 2, 2, 2, 2, 2, 2, 2, 2, 2, 2, 2, 2, 2, 2, 2, 2, 2, 2, 2, 2, 2, 2, 2, 2, 2, 2, 2, 2, 2, 2, 2, 2, 2, 2, 2, 2, 2, 2, 2, 2, 2, 2, 2, 2, 2, 2, 2, 2, 2, 2, 2, 2, 2, 2, 2, 2, 2, 2, 2, 2, 2, 2, 2, 2, 2, 2, 2, 2, 2, 2, 2, 2, 2, 2, 2, 2, 2, 2, 2, 2, 2, 2, 2, 2, 2, 2, 2, 2, 2, 2, 2, 2, 2, 2, 2, 2, 2, 2, 2, 2, 2, 2, 2, 2, 2, 2, 2, 2, 2, 2, 2, 2, 2, 2, 2, 2, 2, 2, 2, 2, 2, 2, 2, 2, 2, 2, 2, 2, 2, 2, 2, 2, 2, 2, 2, 2, 2, 2, 2, 2, 2, 2, 2, 2, 2, 2, 2, 2, 2, 2, 2, 2, 2, 2, 2, 2, 2, 2, 2, 2, 2, 2, 2, 2, 2, 2, 2, 2, 2, 2, 2, 2, 2, 2, 2, 2, 2, 2, 2, 2, 2, 2, 2, 2, 2, 2, 2, 2, 2, 2, 2, 2, 2, 2, 2, 2, 2, 2, 2, 2, 2, 2, 2, 2, 2, 2, 2, 2, 2, 2, 2, 2, 2, 2, 2, 2, 2, 2, 2, 2, 2, 2, 2, 2, 2, 2, 2, 2, 2, 2, 2, 2, 2, 2, 2, 2, 2, 2, 2, 2, 2, 2, 2, 2, 2, 2, 2, 2, 2, 2, 2, 2, 2, 2, 2, 2, 2, 2, 2, 2, 2, 2, 2, 2, 2, 2, 2, 2, 2, 2, 2, 2, 2, 2, 2, 2, 2, 2, 2, 2, 2, 2, 2, 2, 2, 2, 2, 2, 2, 2, 2, 2, 2, 2, 2, 2, 2, 2, 2, 2, 2, 2, 2, 2, 2, 2, 2, 2, 2, 2, 2, 2, 2, 2, 2, 2, 2, 2, 2, 2, 2, 2, 2, 2, 2, 2, 2, 2, 2, 2, 2, 2, 2, 2, 2, 2, 2, 2, 2, 2, 2, 2, 2, 2, 2, 2, 2, 2, 2, 2, 2, 2, 2, 2, 2, 2, 2, 2, 2, 2, 2, 2, 2, 2, 2, 2, 2, 2, 2, 2, 2, 2, 2, 2, 2, 2, 2, 2, 2, 2, 2, 2, 2, 2, 2, 2, 2, 2, 2, 2, 2, 2, 2, 2, 2, 2, 2, 2, 2, 2, 2, 2, 2, 2, 2, 2, 2, 2, 2, 2, 2, 2, 2, 2, 2, 2, 2, 2, 2, 2, 2, 2, 2, 2, 2, 2, 2, 2, 2, 2, 2, 2, 2, 2, 2, 2, 2, 2, 2, 2, 1, 1, 1, 1, 1, 1, 1, 1, 1, 1, 1, 1, 1, 1, 1, 1, 1, 1, 1, 1, 1, 1, 1, 1, 1, 1, 1, 1, 1, 1, 1, 1, 0, 0, 0, 0, 0, 0, 0, 0, 0, 0, 0, 0, 0, 0, 0, 0, 0, 0, 0, 0, 0, 0, 0, 0, 0, 0, 0, 0, 0, 0, 0, 0, 0, 0, 0, 0, 0, 0, 0, 0, 0, 0, 0, 0, 0, 0, 0, 0, 0, 0, 0, 0, 0, 0, 0, 0, 0, 0, 0, 0, 0, 0, 0, 0, 0, 0, 0, 0, 0, 0, 0, 0, 0, 0, 0, 0, 0, 0, 0, 0, 0, 0, 0, 0, 0, 0, 0, 0, 0, 0, 0, 0, 0, 0, 0, 0, 0, 0, 0, 0, 0, 0, 0, 0, 0, 0, 0, 0, 0, 0, 0, 0, 0, 0, 0, 0, 0, 0, 0, 0, 0, 0, 0, 0, 0, 0, 0, 0, 3, 3, 3, 3, 3, 3, 3, 3, 3, 3, 3, 3, 3, 3, 3, 3, 3, 3, 3, 3, 3, 3, 3, 3, 3, 3, 3, 3, 3, 3, 3, 3, 3, 3, 3, 3, 3, 3, 3, 3, 3, 3, 3, 3, 3, 3, 3, 3, 3, 3, 3, 3, 3, 3, 3, 3, 3, 3, 3, 3, 3, 3, 3, 3, 3, 3, 3, 3, 3, 3, 3, 3, 3, 3, 3, 3, 3, 3, 3, 3, 3, 3, 3, 3, 3, 3, 3, 3, 3, 3, 3, 3, 3, 3, 3, 3, 3, 3, 3, 3, 3, 3, 3, 3, 3, 3, 3, 3, 3, 3, 3, 3, 3, 3, 3, 3, 3, 3, 3, 3, 3, 3, 3, 3, 3, 3, 3, 3, 3, 3, 3, 3, 3, 3, 3, 3, 3, 3, 3, 3, 3, 3, 3, 3, 3, 3, 3, 3, 3, 3, 3, 3, 3, 3, 3, 3, 3, 3, 3, 3, 3, 3, 3, 3, 3, 3, 3, 3, 3, 3, 3, 3, 3, 3, 3, 3, 3, 3, 3, 3, 3, 3, 3, 3, 3, 3, 3, 3, 3, 3, 3, 3, 3, 3, 3, 3, 3, 3, 3, 3, 3, 3, 3, 3, 3, 3, 3, 3, 3, 3, 3, 3, 3, 3, 3, 3, 3, 3, 3, 3, 3, 3, 3, 3, 2, 2, 2, 2, 2, 2, 2, 2, 2, 2, 2, 2, 2, 2, 2, 2, 2, 2, 2, 2, 2, 2, 2, 2, 2, 2, 2, 2, 2, 2, 2, 2, 1, 1, 1, 1, 1, 1, 1, 1, 1, 1, 1, 1, 1, 1, 1, 1, 1, 1, 1, 1, 1, 1, 1, 1, 1, 1, 1, 1, 1, 1, 1, 1, 1, 1, 1, 1, 1, 1, 1, 1, 1, 1, 1, 1, 1, 1, 1, 1, 1, 1, 1, 1, 1, 1, 1, 1, 1, 1, 1, 1, 1, 1, 1, 1, 2, 2, 2, 2, 2, 2, 2, 2, 2, 2, 2, 2, 2, 2, 2, 2, 2, 2, 2, 2, 2, 2, 2, 2, 2, 2, 2, 2, 2, 2, 2, 2, 2, 2, 2, 2, 2, 2, 2, 2, 2, 2, 2, 2, 2, 2, 2, 2, 2, 2, 2, 2, 2, 2, 2, 2, 2, 2, 2, 2, 2, 2, 2, 2, 2, 2, 2, 2, 2, 2, 2, 2, 2, 2, 2, 2, 2, 2, 2, 2, 2, 2, 2, 2, 2, 2, 2, 2, 2, 2, 2, 2, 2, 2, 2, 2, 2, 2, 2, 2, 2, 2, 2, 2, 2, 2, 2, 2, 2, 2, 2, 2, 2, 2, 2, 2, 2, 2, 2, 2, 2, 2, 2, 2, 2, 2, 2, 2, 2, 2, 2, 2, 2, 2, 2, 2, 2, 2, 2, 2, 2, 2, 2, 2, 2, 2, 2, 2, 2, 2, 2, 2, 2, 2, 2, 2, 2, 2, 2, 2])
me_plane_009.materials.append(mat_material_001)
me_plane_009.materials.append(mat_material_002)
me_plane_009.materials.append(mat_material_003)
me_plane_009.materials.append(mat_material_004)
me_plane_009.use_remesh_preserve_volume = False
me_plane_009.use_remesh_preserve_attributes = False
me_plane_009.use_mirror_vertex_groups = False
me_plane_009.update()

# ---- objects
ob_plane_001 = bpy.data.objects.new('Plane.001', me_plane_011)
ob_plane = bpy.data.objects.new('Plane', me_plane_010)
ob_cube = bpy.data.objects.new('Cube', me_cube_001)
ob_plane_003 = bpy.data.objects.new('Plane.003', me_plane_009)
ob_lamp = bpy.data.objects.new('Lamp', light_lamp)
ob_camera = bpy.data.objects.new('Camera', cam_camera)

# ---- transforms, parenting, visibility, modifiers, constraints
ob_plane_001.location = (3.405, 0.1465, 8.869)
ob_plane_001.rotation_euler = (0.2397, 0.2112, 0.1463)
ob_plane_001.scale = (6.735, 6.735, 6.735)
ob_plane_001.lineart.crease_threshold = 0.0
ob_plane.location = (-0.1655, -0.0009947, -0.01824)
ob_plane.scale = (64.85, 64.85, 64.85)
ob_plane.lineart.crease_threshold = 0.0
ob_cube.location = (0.3873, -1.688, 1.03)
ob_cube.lineart.crease_threshold = 0.0
ob_plane_003.location = (0.08659, 2.56, 1.116)
ob_plane_003.rotation_euler = (-2.577, -6.934, 2.779)
ob_plane_003.scale = (0.2591, 0.2591, 0.2591)
ob_plane_003.lineart.crease_threshold = 0.0
ob_lamp.location = (4.076, 1.005, 5.904)
ob_lamp.rotation_euler = (0.6503, 0.05522, 1.866)
ob_lamp.lock_rotations_4d = False
ob_lamp.empty_display_type = 'ARROWS'
ob_lamp.color = (0.0, 0.0, 0.0, 0.0)
ob_lamp.lineart.crease_threshold = 0.0
ob_camera.location = (7.379, -6.715, 6.592)
ob_camera.rotation_euler = (1.116, 0.01009, 7.121)
ob_camera.lock_rotations_4d = False
ob_camera.empty_display_type = 'ARROWS'
ob_camera.color = (0.0, 0.0, 0.0, 0.0)
ob_camera.display_type = 'WIRE'
ob_camera.lineart.crease_threshold = 0.0

# ---- collection membership
col_collection_1.objects.link(ob_plane_001)
col_collection_1.objects.link(ob_plane)
col_collection_1.objects.link(ob_cube)
col_collection_1.objects.link(ob_plane_003)
col_collection_1.objects.link(ob_lamp)
col_collection_1.objects.link(ob_camera)

# ---- scene / render settings (as saved in the file)
scene.camera = ob_camera
scene.frame_start = 1; scene.frame_end = 250; scene.frame_set(0)
scene.render.engine = 'CYCLES'
scene.render.image_settings.file_format = 'JPEG'
scene.render.image_settings.quality = 100
scene.render.resolution_percentage = 50
scene.render.dither_intensity = 0.0
scene.cycles.use_denoising = False
scene.cycles.samples = 825
scene.cycles.sampling_pattern = 'TABULATED_SOBOL'
scene.cycles.light_sampling_threshold = 0.0
scene.cycles.use_adaptive_sampling = False
scene.cycles.use_light_tree = False
scene.cycles.blur_glossy = 0.0
scene.cycles.pixel_filter_type = 'GAUSSIAN'
scene.cycles.sample_clamp_indirect = 0.0
scene.view_settings.view_transform = 'Standard'
bpy.context.view_layer.update()
